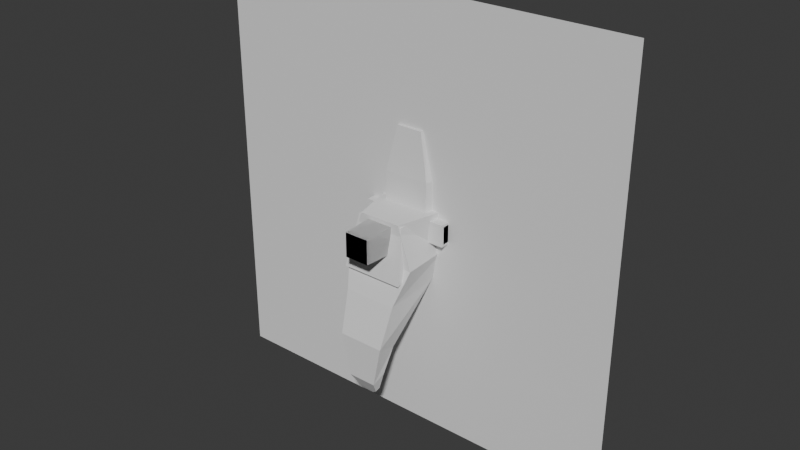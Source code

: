 # Source: objects.blend  (saved by Blender 4.4.32; exported with 4.5.12 LTS)
import bpy
from mathutils import Matrix  # noqa: F401  (used for matrix-valued properties, if any)

bpy.ops.wm.read_factory_settings(use_empty=True)
scene = bpy.context.scene
scene.name = 'Scene'

# ---- collections
col_character = bpy.data.collections.new('Character'); scene.collection.children.link(col_character)
col_floor = bpy.data.collections.new('Floor'); scene.collection.children.link(col_floor)
col_object = bpy.data.collections.new('Object'); scene.collection.children.link(col_object)

# ---- world
world_world = bpy.data.worlds.new('World'); scene.world = world_world
world_world.use_nodes = True; world_world.node_tree.nodes.clear()
_N = world_world.node_tree.nodes; _L = world_world.node_tree.links
n0 = _N.new('ShaderNodeOutputWorld'); n0.name = 'World Output'; n0.location = (300, 300)
n1 = _N.new('ShaderNodeBackground'); n1.name = 'Background'; n1.location = (10, 300)
n1.inputs[0].default_value = (0.05088, 0.05088, 0.05088, 1.0)
_L.new(n1.outputs[0], n0.inputs[0])
n0.is_active_output = True
world_world.color = (0.05088, 0.05088, 0.05088)
world_world.sun_shadow_jitter_overblur = 0.0

# ---- meshes
me_cube_002 = bpy.data.meshes.new('Cube.002')
me_cube_002.from_pydata([(-1.645, -2.105, -1.09), (-0.975, -2.075, 0.78), (-1.439, 0.4726, -1.157), (-1.755, 0.975, 0.78), (1.645, -2.105, -1.09), (0.975, -2.075, 0.78), (1.439, 0.4726, -1.157), (1.755, 0.975, 0.78), (-1.224, -2.73, -2.63), (-1.219, -0.1421, -2.446), (1.224, -2.73, -2.63), (1.219, -0.1421, -2.446), (0.6756, -2.67, -6.155), (0.6536, -3.315, -6.423), (-0.6756, -2.67, -6.155), (-0.6536, -3.315, -6.423), (-1.222, -2.736, -2.643), (-1.217, -0.1487, -2.455), (1.222, -2.736, -2.643), (1.217, -0.1487, -2.455), (-1.058, -3.346, -4.492), (-0.7659, -2.144, -5.011), (1.058, -3.346, -4.492), (0.7659, -2.144, -5.011), (0.472, -2.717, -6.958), (0.472, -2.961, -7.023), (-0.472, -2.717, -6.958), (-0.472, -2.961, -7.023), (0.2019, -2.723, -7.215), (0.2019, -2.828, -7.243), (-0.2019, -2.723, -7.215), (-0.2019, -2.828, -7.243)], [], [(0, 1, 3, 2), (2, 3, 7, 6), (6, 7, 5, 4), (4, 5, 1, 0), (2, 6, 11, 9), (7, 3, 1, 5), (13, 15, 27, 25), (0, 2, 9, 8), (6, 4, 10, 11), (4, 0, 8, 10), (9, 11, 19, 17), (10, 8, 16, 18), (8, 9, 17, 16), (11, 10, 18, 19), (19, 18, 22, 23), (23, 22, 13, 12), (16, 17, 21, 20), (18, 16, 20, 22), (17, 19, 23, 21), (20, 21, 14, 15), (22, 20, 15, 13), (21, 23, 12, 14), (26, 24, 28, 30), (15, 14, 26, 27), (12, 13, 25, 24), (14, 12, 24, 26), (30, 28, 29, 31), (25, 27, 31, 29), (27, 26, 30, 31), (24, 25, 29, 28)])
_uv = me_cube_002.uv_layers.new(name='UVMap')
_uv.uv.foreach_set('vector', [0.375, 0.0, 0.625, 0.0, 0.625, 0.25, 0.375, 0.25, 0.375, 0.25, 0.625, 0.25, 0.625, 0.5, 0.375, 0.5, 0.375, 0.5, 0.625, 0.5, 0.625, 0.75, 0.375, 0.75, 0.375, 0.75, 0.625, 0.75, 0.625, 1.0, 0.375, 1.0, 0.375, 0.25, 0.375, 0.5, 0.375, 0.5, 0.375, 0.25, 0.625, 0.5, 0.875, 0.5, 0.875, 0.75, 0.625, 0.75, 0.375, 0.75, 0.375, 1.0, 0.375, 1.0, 0.375, 0.75, 0.375, 0.0, 0.375, 0.25, 0.375, 0.25, 0.375, 0.0, 0.375, 0.5, 0.375, 0.75, 0.375, 0.75, 0.375, 0.5, 0.375, 0.75, 0.375, 1.0, 0.375, 1.0, 0.375, 0.75, 0.375, 0.25, 0.375, 0.5, 0.375, 0.5, 0.375, 0.25, 0.375, 0.75, 0.375, 1.0, 0.375, 1.0, 0.375, 0.75, 0.375, 0.0, 0.375, 0.25, 0.375, 0.25, 0.375, 0.0, 0.375, 0.5, 0.375, 0.75, 0.375, 0.75, 0.375, 0.5, 0.375, 0.5, 0.375, 0.75, 0.375, 0.75, 0.375, 0.5, 0.375, 0.5, 0.375, 0.75, 0.375, 0.75, 0.375, 0.5, 0.375, 0.0, 0.375, 0.25, 0.375, 0.25, 0.375, 0.0, 0.375, 0.75, 0.375, 1.0, 0.375, 1.0, 0.375, 0.75, 0.375, 0.25, 0.375, 0.5, 0.375, 0.5, 0.375, 0.25, 0.375, 0.0, 0.375, 0.25, 0.375, 0.25, 0.375, 0.0, 0.375, 0.75, 0.375, 1.0, 0.375, 1.0, 0.375, 0.75, 0.375, 0.25, 0.375, 0.5, 0.375, 0.5, 0.375, 0.25, 0.375, 0.25, 0.375, 0.5, 0.375, 0.5, 0.375, 0.25, 0.375, 0.0, 0.375, 0.25, 0.375, 0.25, 0.375, 0.0, 0.375, 0.5, 0.375, 0.75, 0.375, 0.75, 0.375, 0.5, 0.375, 0.25, 0.375, 0.5, 0.375, 0.5, 0.375, 0.25, 0.125, 0.5, 0.375, 0.5, 0.375, 0.75, 0.125, 0.75, 0.375, 0.75, 0.375, 1.0, 0.375, 1.0, 0.375, 0.75, 0.375, 0.0, 0.375, 0.25, 0.375, 0.25, 0.375, 0.0, 0.375, 0.5, 0.375, 0.75, 0.375, 0.75, 0.375, 0.5])
me_cube_002.materials.append(None)
me_cube_002.update()
me_cube_003 = bpy.data.meshes.new('Cube.003')
me_cube_003.from_pydata([(-1.48, -2.568, -1.693), (-1.161, -2.001, 0.6649), (-1.35, 0.5532, -0.7562), (-1.016, 1.3, 0.65), (1.38, -2.568, -1.693), (1.068, -2.001, 0.6649), (1.25, 0.5532, -0.7562), (0.99, 1.3, 0.65)], [], [(0, 1, 3, 2), (2, 3, 7, 6), (6, 7, 5, 4), (4, 5, 1, 0), (2, 6, 4, 0), (7, 3, 1, 5)])
_uv = me_cube_003.uv_layers.new(name='UVMap')
_uv.uv.foreach_set('vector', [0.375, 0.0, 0.625, 0.0, 0.625, 0.25, 0.375, 0.25, 0.375, 0.25, 0.625, 0.25, 0.625, 0.5, 0.375, 0.5, 0.375, 0.5, 0.625, 0.5, 0.625, 0.75, 0.375, 0.75, 0.375, 0.75, 0.625, 0.75, 0.625, 1.0, 0.375, 1.0, 0.125, 0.5, 0.375, 0.5, 0.375, 0.75, 0.125, 0.75, 0.625, 0.5, 0.875, 0.5, 0.875, 0.75, 0.625, 0.75])
me_cube_003.update()
me_cylinder = bpy.data.meshes.new('Cylinder')
me_cylinder.from_pydata([(1.597, 1.943, 0.5014), (0.9974, 1.943, -0.4986), (0.9974, -0.9566, 0.5014), (0.9974, -0.9566, -0.4986), (-1.603, 1.943, 0.5014), (-1.003, 1.943, -0.4986), (-1.003, -0.9566, 0.5014), (-1.003, -0.9566, -0.4986)], [], [(0, 4, 6, 2), (5, 1, 3, 7), (3, 2, 6, 7), (1, 0, 2, 3), (5, 4, 0, 1), (7, 6, 4, 5)])
_uv = me_cylinder.uv_layers.new(name='UVMap')
_uv.uv.foreach_set('vector', [0.375, 0.0, 0.625, 0.0, 0.625, 0.25, 0.375, 0.25, 0.375, 0.25, 0.625, 0.25, 0.625, 0.5, 0.375, 0.5, 0.375, 0.5, 0.625, 0.5, 0.625, 0.75, 0.375, 0.75, 0.375, 0.75, 0.625, 0.75, 0.625, 1.0, 0.375, 1.0, 0.125, 0.5, 0.375, 0.5, 0.375, 0.75, 0.125, 0.75, 0.625, 0.5, 0.875, 0.5, 0.875, 0.75, 0.625, 0.75])
me_cylinder.update()
me_cylinder_001 = bpy.data.meshes.new('Cylinder.001')
me_cylinder_001.from_pydata([(0.6, 0.6, 0.6), (0.6, 0.6, -0.6), (0.6, -1.0, 0.6), (0.6, -1.0, -0.6), (-0.6, 0.6, 0.6), (-0.6, 0.6, -0.6), (-0.6, -1.0, 0.6), (-0.6, -1.0, -0.6)], [], [(0, 4, 6, 2), (5, 1, 3, 7), (3, 2, 6, 7), (1, 0, 2, 3), (5, 4, 0, 1), (7, 6, 4, 5)])
_uv = me_cylinder_001.uv_layers.new(name='UVMap')
_uv.uv.foreach_set('vector', [0.375, 0.0, 0.625, 0.0, 0.625, 0.25, 0.375, 0.25, 0.375, 0.25, 0.625, 0.25, 0.625, 0.5, 0.375, 0.5, 0.375, 0.5, 0.625, 0.5, 0.625, 0.75, 0.375, 0.75, 0.375, 0.75, 0.625, 0.75, 0.625, 1.0, 0.375, 1.0, 0.125, 0.5, 0.375, 0.5, 0.375, 0.75, 0.125, 0.75, 0.625, 0.5, 0.875, 0.5, 0.875, 0.75, 0.625, 0.75])
me_cylinder_001.update()
me_cylinder_002 = bpy.data.meshes.new('Cylinder.002')
me_cylinder_002.from_pydata([(2.0, 0.4, 0.4), (2.0, 0.4, -0.4), (2.0, -0.4, 0.4), (2.0, -0.4, -0.4), (-0.4376, 0.4, 0.4), (-0.4376, 0.4, -0.4), (-0.4376, -0.4, 0.4), (-0.4376, -0.4, -0.4)], [], [(0, 4, 6, 2), (5, 1, 3, 7), (3, 2, 6, 7), (1, 0, 2, 3), (5, 4, 0, 1), (7, 6, 4, 5)])
_uv = me_cylinder_002.uv_layers.new(name='UVMap')
_uv.uv.foreach_set('vector', [0.375, 0.0, 0.625, 0.0, 0.625, 0.25, 0.375, 0.25, 0.375, 0.25, 0.625, 0.25, 0.625, 0.5, 0.375, 0.5, 0.375, 0.5, 0.625, 0.5, 0.625, 0.75, 0.375, 0.75, 0.375, 0.75, 0.625, 0.75, 0.625, 1.0, 0.375, 1.0, 0.125, 0.5, 0.375, 0.5, 0.375, 0.75, 0.125, 0.75, 0.625, 0.5, 0.875, 0.5, 0.875, 0.75, 0.625, 0.75])
me_cylinder_002.update()
me_cylinder_003 = bpy.data.meshes.new('Cylinder.003')
me_cylinder_003.from_pydata([(0.6, 0.6, 0.6), (0.6, 0.6, -0.6), (0.6, -1.0, 0.6), (0.6, -1.0, -0.6), (-0.6, 0.6, 0.6), (-0.6, 0.6, -0.6), (-0.6, -1.0, 0.6), (-0.6, -1.0, -0.6)], [], [(0, 4, 6, 2), (5, 1, 3, 7), (3, 2, 6, 7), (1, 0, 2, 3), (5, 4, 0, 1), (7, 6, 4, 5)])
_uv = me_cylinder_003.uv_layers.new(name='UVMap')
_uv.uv.foreach_set('vector', [0.375, 0.0, 0.625, 0.0, 0.625, 0.25, 0.375, 0.25, 0.375, 0.25, 0.625, 0.25, 0.625, 0.5, 0.375, 0.5, 0.375, 0.5, 0.625, 0.5, 0.625, 0.75, 0.375, 0.75, 0.375, 0.75, 0.625, 0.75, 0.625, 1.0, 0.375, 1.0, 0.125, 0.5, 0.375, 0.5, 0.375, 0.75, 0.125, 0.75, 0.625, 0.5, 0.875, 0.5, 0.875, 0.75, 0.625, 0.75])
me_cylinder_003.update()
me_cylinder_004 = bpy.data.meshes.new('Cylinder.004')
me_cylinder_004.from_pydata([(1.0, 0.2617, 0.7), (1.0, 0.2617, -0.6688), (1.0, -0.2307, 0.7), (1.0, -0.2307, -0.6688), (-0.4376, 0.2617, 0.7), (-0.4376, 0.2617, -0.6688), (-0.4376, -0.2307, 0.7), (-0.4376, -0.2307, -0.6688)], [], [(0, 4, 6, 2), (5, 1, 3, 7), (3, 2, 6, 7), (1, 0, 2, 3), (5, 4, 0, 1), (7, 6, 4, 5)])
_uv = me_cylinder_004.uv_layers.new(name='UVMap')
_uv.uv.foreach_set('vector', [0.375, 0.0, 0.625, 0.0, 0.625, 0.25, 0.375, 0.25, 0.375, 0.25, 0.625, 0.25, 0.625, 0.5, 0.375, 0.5, 0.375, 0.5, 0.625, 0.5, 0.625, 0.75, 0.375, 0.75, 0.375, 0.75, 0.625, 0.75, 0.625, 1.0, 0.375, 1.0, 0.125, 0.5, 0.375, 0.5, 0.375, 0.75, 0.125, 0.75, 0.625, 0.5, 0.875, 0.5, 0.875, 0.75, 0.625, 0.75])
me_cylinder_004.update()
me_cylinder_005 = bpy.data.meshes.new('Cylinder.005')
me_cylinder_005.from_pydata([(0.4168, 0.4, 0.4), (0.4168, 0.4, -0.4), (0.4168, -0.4, 0.4), (0.4168, -0.4, -0.4), (-2.0, 0.4, 0.4), (-2.0, 0.4, -0.4), (-2.0, -0.4, 0.4), (-2.0, -0.4, -0.4)], [], [(0, 4, 6, 2), (5, 1, 3, 7), (3, 2, 6, 7), (1, 0, 2, 3), (5, 4, 0, 1), (7, 6, 4, 5)])
_uv = me_cylinder_005.uv_layers.new(name='UVMap')
_uv.uv.foreach_set('vector', [0.375, 0.0, 0.625, 0.0, 0.625, 0.25, 0.375, 0.25, 0.375, 0.25, 0.625, 0.25, 0.625, 0.5, 0.375, 0.5, 0.375, 0.5, 0.625, 0.5, 0.625, 0.75, 0.375, 0.75, 0.375, 0.75, 0.625, 0.75, 0.625, 1.0, 0.375, 1.0, 0.125, 0.5, 0.375, 0.5, 0.375, 0.75, 0.125, 0.75, 0.625, 0.5, 0.875, 0.5, 0.875, 0.75, 0.625, 0.75])
me_cylinder_005.update()
me_cylinder_006 = bpy.data.meshes.new('Cylinder.006')
me_cylinder_006.from_pydata([(0.3376, 0.2645, 0.7), (0.3376, 0.2645, -0.6688), (0.3376, -0.2208, 0.7), (0.3376, -0.2208, -0.6688), (-1.0, 0.2645, 0.7), (-1.0, 0.2645, -0.6688), (-1.0, -0.2208, 0.7), (-1.0, -0.2208, -0.6688)], [], [(0, 4, 6, 2), (5, 1, 3, 7), (3, 2, 6, 7), (1, 0, 2, 3), (5, 4, 0, 1), (7, 6, 4, 5)])
_uv = me_cylinder_006.uv_layers.new(name='UVMap')
_uv.uv.foreach_set('vector', [0.375, 0.0, 0.625, 0.0, 0.625, 0.25, 0.375, 0.25, 0.375, 0.25, 0.625, 0.25, 0.625, 0.5, 0.375, 0.5, 0.375, 0.5, 0.625, 0.5, 0.625, 0.75, 0.375, 0.75, 0.375, 0.75, 0.625, 0.75, 0.625, 1.0, 0.375, 1.0, 0.125, 0.5, 0.375, 0.5, 0.375, 0.75, 0.125, 0.75, 0.625, 0.5, 0.875, 0.5, 0.875, 0.75, 0.625, 0.75])
me_cylinder_006.update()
me_cylinder_007 = bpy.data.meshes.new('Cylinder.007')
me_cylinder_007.from_pydata([(1.33, 0.7724, -0.7377), (1.064, -0.4673, -0.5264), (-1.33, 0.7724, -0.7377), (-1.064, -0.4673, -0.5264), (0.6128, 0.07414, 4.162), (1.33, 0.8357, 2.115), (0.6128, -0.2114, 4.162), (1.064, -0.4026, 2.074), (-0.6128, 0.07414, 4.162), (-1.33, 0.8357, 2.115), (-0.6128, -0.2114, 4.162), (-1.064, -0.4026, 2.074)], [], [(1, 7, 11, 3), (2, 0, 1, 3), (3, 11, 9, 2), (2, 9, 5, 0), (4, 8, 10, 6), (6, 10, 11, 7), (4, 6, 7, 5), (8, 4, 5, 9), (10, 8, 9, 11), (0, 5, 7, 1)])
_uv = me_cylinder_007.uv_layers.new(name='UVMap')
_uv.uv.foreach_set('vector', [0.375, 0.5, 0.5576, 0.5, 0.5576, 0.75, 0.375, 0.75, 0.375, 0.25, 0.625, 0.25, 0.625, 0.5, 0.375, 0.5, 0.625, 0.5, 0.8076, 0.5, 0.8076, 0.75, 0.625, 0.75, 0.125, 0.5, 0.3076, 0.5, 0.3076, 0.75, 0.125, 0.75, 0.4424, 0.06741, 0.5576, 0.06741, 0.5576, 0.1826, 0.4424, 0.1826, 0.4424, 0.1826, 0.5576, 0.1826, 0.625, 0.25, 0.375, 0.25, 0.4424, 0.06741, 0.4424, 0.1826, 0.375, 0.25, 0.375, 0.0, 0.5576, 0.06741, 0.4424, 0.06741, 0.375, 0.0, 0.625, 0.0, 0.5576, 0.1826, 0.5576, 0.06741, 0.625, 0.0, 0.625, 0.25, 0.375, 0.75, 0.5576, 0.75, 0.5576, 1.0, 0.375, 1.0])
me_cylinder_007.update()
me_cylinder_008 = bpy.data.meshes.new('Cylinder.008')
me_cylinder_008.from_pydata([(0.3, 0.3, 0.3), (0.3, 0.3, -0.3), (0.3, -0.3, 0.3), (0.3, -0.3, -0.3), (-0.3, 0.3, 0.3), (-0.3, 0.3, -0.3), (-0.3, -0.3, 0.3), (-0.3, -0.3, -0.3)], [], [(0, 4, 6, 2), (5, 1, 3, 7), (3, 2, 6, 7), (1, 0, 2, 3), (5, 4, 0, 1), (7, 6, 4, 5)])
_uv = me_cylinder_008.uv_layers.new(name='UVMap')
_uv.uv.foreach_set('vector', [0.375, 0.0, 0.625, 0.0, 0.625, 0.25, 0.375, 0.25, 0.375, 0.25, 0.625, 0.25, 0.625, 0.5, 0.375, 0.5, 0.375, 0.5, 0.625, 0.5, 0.625, 0.75, 0.375, 0.75, 0.375, 0.75, 0.625, 0.75, 0.625, 1.0, 0.375, 1.0, 0.125, 0.5, 0.375, 0.5, 0.375, 0.75, 0.125, 0.75, 0.625, 0.5, 0.875, 0.5, 0.875, 0.75, 0.625, 0.75])
me_cylinder_008.update()
me_cylinder_009 = bpy.data.meshes.new('Cylinder.009')
me_cylinder_009.from_pydata([(0.5, 0.5, 0.5), (0.5, 0.5, -0.5), (0.35, -3.0, 0.35), (0.35, -3.0, -0.35), (-0.5, 0.5, 0.5), (-0.5, 0.5, -0.5), (-0.35, -3.0, 0.35), (-0.35, -3.0, -0.35)], [], [(0, 4, 6, 2), (5, 1, 3, 7), (3, 2, 6, 7), (1, 0, 2, 3), (5, 4, 0, 1), (7, 6, 4, 5)])
_uv = me_cylinder_009.uv_layers.new(name='UVMap')
_uv.uv.foreach_set('vector', [0.375, 0.0, 0.625, 0.0, 0.625, 0.25, 0.375, 0.25, 0.375, 0.25, 0.625, 0.25, 0.625, 0.5, 0.375, 0.5, 0.375, 0.5, 0.625, 0.5, 0.625, 0.75, 0.375, 0.75, 0.375, 0.75, 0.625, 0.75, 0.625, 1.0, 0.375, 1.0, 0.125, 0.5, 0.375, 0.5, 0.375, 0.75, 0.125, 0.75, 0.625, 0.5, 0.875, 0.5, 0.875, 0.75, 0.625, 0.75])
me_cylinder_009.update()
me_cylinder_010 = bpy.data.meshes.new('Cylinder.010')
me_cylinder_010.from_pydata([(0.5, 0.5, 0.5), (0.5, 0.5, -0.5), (0.35, -3.0, 0.35), (0.35, -3.0, -0.35), (-0.5, 0.5, 0.5), (-0.5, 0.5, -0.5), (-0.35, -3.0, 0.35), (-0.35, -3.0, -0.35)], [], [(0, 4, 6, 2), (5, 1, 3, 7), (3, 2, 6, 7), (1, 0, 2, 3), (5, 4, 0, 1), (7, 6, 4, 5)])
_uv = me_cylinder_010.uv_layers.new(name='UVMap')
_uv.uv.foreach_set('vector', [0.375, 0.0, 0.625, 0.0, 0.625, 0.25, 0.375, 0.25, 0.375, 0.25, 0.625, 0.25, 0.625, 0.5, 0.375, 0.5, 0.375, 0.5, 0.625, 0.5, 0.625, 0.75, 0.375, 0.75, 0.375, 0.75, 0.625, 0.75, 0.625, 1.0, 0.375, 1.0, 0.125, 0.5, 0.375, 0.5, 0.375, 0.75, 0.125, 0.75, 0.625, 0.5, 0.875, 0.5, 0.875, 0.75, 0.625, 0.75])
me_cylinder_010.update()
me_cylinder_011 = bpy.data.meshes.new('Cylinder.011')
me_cylinder_011.from_pydata([(-1.006, -0.4, -0.5788), (-1.0, -0.4, 0.6), (-1.006, 0.7, -0.5788), (-1.0, 0.7, 0.6), (1.0, -0.4, -0.6), (1.0, -0.4, 0.6), (0.6, 0.4, -0.6), (0.6, 0.4, 0.6), (-0.9813, -0.4, -0.8129), (-0.9813, 0.7, -0.8129), (1.046, -0.4, -1.079), (0.6449, 0.4, -1.041), (-1.013, -0.4, -1.179), (-1.013, 0.7, -1.179), (0.8819, -0.4, -1.818), (0.5029, 0.4, -1.69), (2.245, 0.3519, -1.464), (2.148, 1.014, -1.436), (2.128, 0.3906, -2.017), (2.047, 1.048, -1.922), (3.218, 0.638, -1.757), (3.157, 1.052, -1.74), (3.145, 0.6622, -2.103), (3.094, 1.073, -2.043)], [], [(0, 1, 3, 2), (2, 3, 7, 6), (6, 7, 5, 4), (4, 5, 1, 0), (4, 0, 8, 10), (7, 3, 1, 5), (10, 8, 12, 14), (2, 6, 11, 9), (0, 2, 9, 8), (6, 4, 10, 11), (13, 15, 14, 12), (9, 11, 15, 13), (11, 10, 16, 17), (8, 9, 13, 12), (19, 17, 21, 23), (10, 14, 18, 16), (15, 11, 17, 19), (14, 15, 19, 18), (21, 20, 22, 23), (18, 19, 23, 22), (16, 18, 22, 20), (17, 16, 20, 21)])
_uv = me_cylinder_011.uv_layers.new(name='UVMap')
_uv.uv.foreach_set('vector', [0.375, 0.0, 0.625, 0.0, 0.625, 0.25, 0.375, 0.25, 0.375, 0.25, 0.625, 0.25, 0.625, 0.5, 0.375, 0.5, 0.375, 0.5, 0.625, 0.5, 0.625, 0.75, 0.375, 0.75, 0.375, 0.75, 0.625, 0.75, 0.625, 1.0, 0.375, 1.0, 0.375, 0.75, 0.375, 1.0, 0.375, 1.0, 0.375, 0.75, 0.625, 0.5, 0.875, 0.5, 0.875, 0.75, 0.625, 0.75, 0.375, 0.75, 0.375, 1.0, 0.375, 1.0, 0.375, 0.75, 0.375, 0.25, 0.375, 0.5, 0.375, 0.5, 0.375, 0.25, 0.375, 0.0, 0.375, 0.25, 0.375, 0.25, 0.375, 0.0, 0.375, 0.5, 0.375, 0.75, 0.375, 0.75, 0.375, 0.5, 0.125, 0.5, 0.375, 0.5, 0.375, 0.75, 0.125, 0.75, 0.375, 0.25, 0.375, 0.5, 0.375, 0.5, 0.375, 0.25, 0.375, 0.5, 0.375, 0.75, 0.375, 0.75, 0.375, 0.5, 0.375, 0.0, 0.375, 0.25, 0.375, 0.25, 0.375, 0.0, 0.375, 0.5, 0.375, 0.5, 0.375, 0.5, 0.375, 0.5, 0.375, 0.75, 0.375, 0.75, 0.375, 0.75, 0.375, 0.75, 0.375, 0.5, 0.375, 0.5, 0.375, 0.5, 0.375, 0.5, 0.375, 0.75, 0.375, 0.5, 0.375, 0.5, 0.375, 0.75, 0.375, 0.5, 0.375, 0.75, 0.375, 0.75, 0.375, 0.5, 0.375, 0.75, 0.375, 0.5, 0.375, 0.5, 0.375, 0.75, 0.375, 0.75, 0.375, 0.75, 0.375, 0.75, 0.375, 0.75, 0.375, 0.5, 0.375, 0.75, 0.375, 0.75, 0.375, 0.5])
me_cylinder_011.update()
me_cylinder_013 = bpy.data.meshes.new('Cylinder.013')
me_cylinder_013.from_pydata([(0.7, 0.7, 0.7), (0.7, 0.7, -0.7), (0.56, -3.5, 0.56), (0.56, -3.5, -0.56), (-0.7, 0.7, 0.7), (-0.7, 0.7, -0.7), (-0.56, -3.5, 0.56), (-0.56, -3.5, -0.56)], [], [(0, 4, 6, 2), (5, 1, 3, 7), (3, 2, 6, 7), (1, 0, 2, 3), (5, 4, 0, 1), (7, 6, 4, 5)])
_uv = me_cylinder_013.uv_layers.new(name='UVMap')
_uv.uv.foreach_set('vector', [0.375, 0.0, 0.625, 0.0, 0.625, 0.25, 0.375, 0.25, 0.375, 0.25, 0.625, 0.25, 0.625, 0.5, 0.375, 0.5, 0.375, 0.5, 0.625, 0.5, 0.625, 0.75, 0.375, 0.75, 0.375, 0.75, 0.625, 0.75, 0.625, 1.0, 0.375, 1.0, 0.125, 0.5, 0.375, 0.5, 0.375, 0.75, 0.125, 0.75, 0.625, 0.5, 0.875, 0.5, 0.875, 0.75, 0.625, 0.75])
me_cylinder_013.update()
me_cylinder_014 = bpy.data.meshes.new('Cylinder.014')
me_cylinder_014.from_pydata([(0.7, 0.7, 0.7), (0.7, 0.7, -0.7), (0.56, -3.5, 0.56), (0.56, -3.5, -0.56), (-0.7, 0.7, 0.7), (-0.7, 0.7, -0.7), (-0.56, -3.5, 0.56), (-0.56, -3.5, -0.56)], [], [(0, 4, 6, 2), (5, 1, 3, 7), (3, 2, 6, 7), (1, 0, 2, 3), (5, 4, 0, 1), (7, 6, 4, 5)])
_uv = me_cylinder_014.uv_layers.new(name='UVMap')
_uv.uv.foreach_set('vector', [0.375, 0.0, 0.625, 0.0, 0.625, 0.25, 0.375, 0.25, 0.375, 0.25, 0.625, 0.25, 0.625, 0.5, 0.375, 0.5, 0.375, 0.5, 0.625, 0.5, 0.625, 0.75, 0.375, 0.75, 0.375, 0.75, 0.625, 0.75, 0.625, 1.0, 0.375, 1.0, 0.125, 0.5, 0.375, 0.5, 0.375, 0.75, 0.125, 0.75, 0.625, 0.5, 0.875, 0.5, 0.875, 0.75, 0.625, 0.75])
me_cylinder_014.update()
me_cylinder_015 = bpy.data.meshes.new('Cylinder.015')
me_cylinder_015.from_pydata([(0.5, 0.3208, 1.5), (0.5, 1.021, -1.5), (0.5, -0.3, 1.5), (0.5, -0.07437, -1.5), (-0.5, 0.3208, 1.5), (-0.5, 1.021, -1.5), (-0.5, -0.3, 1.5), (-0.5, -0.07437, -1.5)], [], [(0, 4, 6, 2), (5, 1, 3, 7), (3, 2, 6, 7), (1, 0, 2, 3), (5, 4, 0, 1), (7, 6, 4, 5)])
_uv = me_cylinder_015.uv_layers.new(name='UVMap')
_uv.uv.foreach_set('vector', [0.375, 0.0, 0.625, 0.0, 0.625, 0.25, 0.375, 0.25, 0.375, 0.25, 0.625, 0.25, 0.625, 0.5, 0.375, 0.5, 0.375, 0.5, 0.625, 0.5, 0.625, 0.75, 0.375, 0.75, 0.375, 0.75, 0.625, 0.75, 0.625, 1.0, 0.375, 1.0, 0.125, 0.5, 0.375, 0.5, 0.375, 0.75, 0.125, 0.75, 0.625, 0.5, 0.875, 0.5, 0.875, 0.75, 0.625, 0.75])
me_cylinder_015.update()
me_cylinder_016 = bpy.data.meshes.new('Cylinder.016')
me_cylinder_016.from_pydata([(0.5, 0.3208, 1.5), (0.5, 1.021, -1.5), (0.5, -0.3, 1.5), (0.5, -0.07437, -1.5), (-0.5, 0.3208, 1.5), (-0.5, 1.021, -1.5), (-0.5, -0.3, 1.5), (-0.5, -0.07437, -1.5)], [], [(0, 4, 6, 2), (5, 1, 3, 7), (3, 2, 6, 7), (1, 0, 2, 3), (5, 4, 0, 1), (7, 6, 4, 5)])
_uv = me_cylinder_016.uv_layers.new(name='UVMap')
_uv.uv.foreach_set('vector', [0.375, 0.0, 0.625, 0.0, 0.625, 0.25, 0.375, 0.25, 0.375, 0.25, 0.625, 0.25, 0.625, 0.5, 0.375, 0.5, 0.375, 0.5, 0.625, 0.5, 0.625, 0.75, 0.375, 0.75, 0.375, 0.75, 0.625, 0.75, 0.625, 1.0, 0.375, 1.0, 0.125, 0.5, 0.375, 0.5, 0.375, 0.75, 0.125, 0.75, 0.625, 0.5, 0.875, 0.5, 0.875, 0.75, 0.625, 0.75])
me_cylinder_016.update()
me_cylinder_017 = bpy.data.meshes.new('Cylinder.017')
me_cylinder_017.from_pydata([(2.0, 0.5, 0.5), (2.0, 0.5, -0.5), (2.0, -0.5, 0.5), (2.0, -0.5, -0.5), (-1.0, 0.5, 0.5), (-1.0, 0.5, -0.5), (-1.0, -0.5, 0.5), (-1.0, -0.5, -0.5)], [], [(0, 4, 6, 2), (5, 1, 3, 7), (3, 2, 6, 7), (1, 0, 2, 3), (5, 4, 0, 1), (7, 6, 4, 5)])
_uv = me_cylinder_017.uv_layers.new(name='UVMap')
_uv.uv.foreach_set('vector', [0.375, 0.0, 0.625, 0.0, 0.625, 0.25, 0.375, 0.25, 0.375, 0.25, 0.625, 0.25, 0.625, 0.5, 0.375, 0.5, 0.375, 0.5, 0.625, 0.5, 0.625, 0.75, 0.375, 0.75, 0.375, 0.75, 0.625, 0.75, 0.625, 1.0, 0.375, 1.0, 0.125, 0.5, 0.375, 0.5, 0.375, 0.75, 0.125, 0.75, 0.625, 0.5, 0.875, 0.5, 0.875, 0.75, 0.625, 0.75])
me_cylinder_017.update()
me_cylinder_018 = bpy.data.meshes.new('Cylinder.018')
me_cylinder_018.from_pydata([(1.0, 0.5, 0.5), (1.0, 0.5, -0.5), (1.0, -0.5, 0.5), (1.0, -0.5, -0.5), (-2.0, 0.5, 0.5), (-2.0, 0.5, -0.5), (-2.0, -0.5, 0.5), (-2.0, -0.5, -0.5)], [], [(0, 4, 6, 2), (5, 1, 3, 7), (3, 2, 6, 7), (1, 0, 2, 3), (5, 4, 0, 1), (7, 6, 4, 5)])
_uv = me_cylinder_018.uv_layers.new(name='UVMap')
_uv.uv.foreach_set('vector', [0.375, 0.0, 0.625, 0.0, 0.625, 0.25, 0.375, 0.25, 0.375, 0.25, 0.625, 0.25, 0.625, 0.5, 0.375, 0.5, 0.375, 0.5, 0.625, 0.5, 0.625, 0.75, 0.375, 0.75, 0.375, 0.75, 0.625, 0.75, 0.625, 1.0, 0.375, 1.0, 0.125, 0.5, 0.375, 0.5, 0.375, 0.75, 0.125, 0.75, 0.625, 0.5, 0.875, 0.5, 0.875, 0.75, 0.625, 0.75])
me_cylinder_018.update()
me_cylinder_022 = bpy.data.meshes.new('Cylinder.022')
me_cylinder_022.from_pydata([(1.027, -0.4, -0.5788), (1.021, -0.4, 0.6), (1.027, 0.7, -0.5788), (1.021, 0.7, 0.6), (-0.9785, -0.4, -0.6), (-0.9785, -0.4, 0.6), (-0.5785, 0.4, -0.6), (-0.5785, 0.4, 0.6), (1.003, -0.4, -0.8129), (1.003, 0.7, -0.8129), (-1.025, -0.4, -1.079), (-0.6234, 0.4, -1.041), (1.035, -0.4, -1.179), (1.035, 0.7, -1.179), (-0.8604, -0.4, -1.818), (-0.4814, 0.4, -1.69), (-2.223, 0.3519, -1.464), (-2.127, 1.014, -1.436), (-2.107, 0.3906, -2.017), (-2.026, 1.048, -1.922), (-3.196, 0.638, -1.757), (-3.136, 1.052, -1.74), (-3.123, 0.6622, -2.103), (-3.073, 1.073, -2.043)], [], [(0, 1, 3, 2), (2, 3, 7, 6), (6, 7, 5, 4), (4, 5, 1, 0), (4, 0, 8, 10), (7, 3, 1, 5), (10, 8, 12, 14), (2, 6, 11, 9), (0, 2, 9, 8), (6, 4, 10, 11), (13, 15, 14, 12), (9, 11, 15, 13), (11, 10, 16, 17), (8, 9, 13, 12), (19, 17, 21, 23), (10, 14, 18, 16), (15, 11, 17, 19), (14, 15, 19, 18), (21, 20, 22, 23), (18, 19, 23, 22), (16, 18, 22, 20), (17, 16, 20, 21)])
_uv = me_cylinder_022.uv_layers.new(name='UVMap')
_uv.uv.foreach_set('vector', [0.375, 0.0, 0.625, 0.0, 0.625, 0.25, 0.375, 0.25, 0.375, 0.25, 0.625, 0.25, 0.625, 0.5, 0.375, 0.5, 0.375, 0.5, 0.625, 0.5, 0.625, 0.75, 0.375, 0.75, 0.375, 0.75, 0.625, 0.75, 0.625, 1.0, 0.375, 1.0, 0.375, 0.75, 0.375, 1.0, 0.375, 1.0, 0.375, 0.75, 0.625, 0.5, 0.875, 0.5, 0.875, 0.75, 0.625, 0.75, 0.375, 0.75, 0.375, 1.0, 0.375, 1.0, 0.375, 0.75, 0.375, 0.25, 0.375, 0.5, 0.375, 0.5, 0.375, 0.25, 0.375, 0.0, 0.375, 0.25, 0.375, 0.25, 0.375, 0.0, 0.375, 0.5, 0.375, 0.75, 0.375, 0.75, 0.375, 0.5, 0.125, 0.5, 0.375, 0.5, 0.375, 0.75, 0.125, 0.75, 0.375, 0.25, 0.375, 0.5, 0.375, 0.5, 0.375, 0.25, 0.375, 0.5, 0.375, 0.75, 0.375, 0.75, 0.375, 0.5, 0.375, 0.0, 0.375, 0.25, 0.375, 0.25, 0.375, 0.0, 0.375, 0.5, 0.375, 0.5, 0.375, 0.5, 0.375, 0.5, 0.375, 0.75, 0.375, 0.75, 0.375, 0.75, 0.375, 0.75, 0.375, 0.5, 0.375, 0.5, 0.375, 0.5, 0.375, 0.5, 0.375, 0.75, 0.375, 0.5, 0.375, 0.5, 0.375, 0.75, 0.375, 0.5, 0.375, 0.75, 0.375, 0.75, 0.375, 0.5, 0.375, 0.75, 0.375, 0.5, 0.375, 0.5, 0.375, 0.75, 0.375, 0.75, 0.375, 0.75, 0.375, 0.75, 0.375, 0.75, 0.375, 0.5, 0.375, 0.75, 0.375, 0.75, 0.375, 0.5])
me_cylinder_022.update()
me_cube = bpy.data.meshes.new('Cube')
me_cube.from_pydata([(0.0899, 1.0, -0.0899), (-0.0899, 1.0, -0.0899), (0.0899, 0.9999, 0.0899), (-0.0899, 0.9999, 0.0899)], [], [(3, 2, 0, 1)])
_uv = me_cube.uv_layers.new(name='UVMap')
_uv.uv.foreach_set('vector', [0.0, 0.0, 1.0, 0.0, 1.0, 1.0, 0.0, 1.0])
me_cube.auto_texspace = False
me_cube.update()
me_cylinder_019 = bpy.data.meshes.new('Cylinder.019')
me_cylinder_019.from_pydata([(6.054e-09, 0.5, 0.01078), (0.9308, 0.1427, 4.402), (0.09755, 0.4904, 0.01078), (0.9575, 0.14, 4.394), (0.1913, 0.4619, 0.01078), (0.9831, 0.1318, 4.386), (0.2778, 0.4157, 0.01078), (1.007, 0.1187, 4.379), (0.3536, 0.3536, 0.01078), (1.027, 0.1009, 4.373), (0.4157, 0.2778, 0.01078), (1.044, 0.07928, 4.368), (0.4619, 0.1913, 0.01078), (1.057, 0.05461, 4.364), (0.4904, 0.09755, 0.01078), (1.065, 0.02784, 4.361), (0.5, 1.202e-08, 0.01078), (1.067, 2.781e-07, 4.361), (0.4904, -0.09755, 0.01078), (1.065, -0.02784, 4.361), (0.4619, -0.1913, 0.01078), (1.057, -0.05461, 4.364), (0.4157, -0.2778, 0.01078), (1.044, -0.07928, 4.368), (0.3536, -0.3536, 0.01078), (1.027, -0.1009, 4.373), (0.2778, -0.4157, 0.01078), (1.007, -0.1187, 4.379), (0.1913, -0.4619, 0.01078), (0.9831, -0.1318, 4.386), (0.09755, -0.4904, 0.01078), (0.9575, -0.14, 4.394), (6.054e-09, -0.5, 0.01078), (0.9308, -0.1427, 4.402), (-0.09755, -0.4904, 0.01078), (0.9042, -0.14, 4.41), (-0.1913, -0.4619, 0.01078), (0.8786, -0.1318, 4.418), (-0.2778, -0.4157, 0.01078), (0.855, -0.1187, 4.425), (-0.3536, -0.3536, 0.01078), (0.8343, -0.1009, 4.432), (-0.4157, -0.2778, 0.01078), (0.8173, -0.07928, 4.437), (-0.4619, -0.1913, 0.01078), (0.8047, -0.05461, 4.441), (-0.4904, -0.09755, 0.01078), (0.797, -0.02784, 4.443), (-0.5, 1.202e-08, 0.01078), (0.7943, 2.844e-07, 4.444), (-0.4904, 0.09755, 0.01078), (0.797, 0.02784, 4.443), (-0.4619, 0.1913, 0.01078), (0.8047, 0.05461, 4.441), (-0.4157, 0.2778, 0.01078), (0.8173, 0.07928, 4.437), (-0.3536, 0.3536, 0.01078), (0.8343, 0.1009, 4.432), (-0.2778, 0.4157, 0.01078), (0.855, 0.1187, 4.425), (-0.1913, 0.4619, 0.01078), (0.8786, 0.1318, 4.418), (-0.09755, 0.4904, 0.01078), (0.9042, 0.14, 4.41), (0.8065, 0.469, 4.429), (1.251, 0.4146, 4.429), (0.8062, 0.4664, 4.528), (1.251, 0.412, 4.528), (0.8784, 1.119, 4.403), (1.337, 1.063, 4.403), (0.8788, 1.122, 4.505), (1.338, 1.066, 4.505), (0.8276, 0.05464, 4.445), (1.116, 0.01934, 4.445), (0.8277, 0.05566, 4.495), (1.116, 0.02036, 4.495), (0.968, 1.581, 4.35), (1.341, 1.539, 4.349), (0.9688, 1.587, 4.413), (1.342, 1.546, 4.413), (1.116, 2.02, 4.266), (1.304, 1.997, 4.266), (1.116, 2.017, 4.301), (1.304, 1.994, 4.3), (1.189, 2.18, 4.212), (1.265, 2.171, 4.212), (1.188, 2.172, 4.231), (1.264, 2.162, 4.231), (0.4258, 0.4092, 2.962), (0.5045, 0.4013, 2.949), (0.5801, 0.3781, 2.936), (0.6498, 0.3402, 2.924), (0.7109, 0.2893, 2.913), (0.761, 0.2273, 2.904), (0.7983, 0.1566, 2.898), (0.8212, 0.07983, 2.894), (0.829, 1.919e-07, 2.892), (0.8212, -0.07983, 2.894), (0.7983, -0.1566, 2.898), (0.761, -0.2273, 2.904), (0.7109, -0.2893, 2.913), (0.6498, -0.3402, 2.924), (0.5801, -0.3781, 2.936), (0.5045, -0.4013, 2.949), (0.4258, -0.4092, 2.962), (0.3472, -0.4013, 2.976), (0.2715, -0.3781, 2.989), (0.2018, -0.3402, 3.001), (0.1408, -0.2893, 3.012), (0.09061, -0.2273, 3.021), (0.05336, -0.1566, 3.027), (0.03042, -0.07983, 3.031), (0.02267, 2.025e-07, 3.032), (0.03042, 0.07983, 3.031), (0.05336, 0.1566, 3.027), (0.09061, 0.2273, 3.021), (0.1408, 0.2893, 3.012), (0.2018, 0.3402, 3.001), (0.2715, 0.3781, 2.989), (0.3472, 0.4013, 2.976), (0.6662, 0.3247, 3.693), (0.7272, 0.3185, 3.676), (0.7859, 0.3, 3.66), (0.8399, 0.27, 3.645), (0.8873, 0.2296, 3.632), (0.9262, 0.1804, 3.621), (0.9551, 0.1243, 3.613), (0.9729, 0.06335, 3.608), (0.9789, 2.319e-07, 3.606), (0.9729, -0.06334, 3.608), (0.9551, -0.1243, 3.613), (0.9262, -0.1804, 3.621), (0.8873, -0.2296, 3.632), (0.8399, -0.27, 3.645), (0.7859, -0.3, 3.66), (0.7272, -0.3185, 3.676), (0.6662, -0.3247, 3.693), (0.6052, -0.3185, 3.711), (0.5466, -0.3, 3.727), (0.4925, -0.27, 3.742), (0.4451, -0.2296, 3.755), (0.4062, -0.1804, 3.766), (0.3774, -0.1243, 3.774), (0.3596, -0.06334, 3.779), (0.3535, 2.451e-07, 3.781), (0.3596, 0.06335, 3.779), (0.3774, 0.1243, 3.774), (0.4062, 0.1804, 3.766), (0.4451, 0.2296, 3.755), (0.4925, 0.27, 3.742), (0.5466, 0.3, 3.727), (0.6052, 0.3185, 3.711), (0.2377, 0.4388, 1.458), (0.3214, 0.4133, 1.452), (0.3985, 0.372, 1.447), (0.4661, 0.3163, 1.442), (0.5216, 0.2485, 1.438), (0.5628, 0.1712, 1.435), (0.5882, 0.08727, 1.433), (0.5968, 9.891e-08, 1.432), (0.5882, -0.08727, 1.433), (0.5628, -0.1712, 1.435), (0.5216, -0.2485, 1.438), (0.4661, -0.3163, 1.442), (0.3985, -0.372, 1.447), (0.3214, -0.4133, 1.452), (0.2377, -0.4388, 1.458), (0.1506, -0.4474, 1.465), (0.06358, -0.4388, 1.471), (-0.02012, -0.4133, 1.477), (-0.09726, -0.372, 1.483), (-0.1649, -0.3163, 1.488), (-0.2204, -0.2485, 1.492), (-0.2616, -0.1712, 1.495), (-0.287, -0.08727, 1.497), (-0.2955, 1.038e-07, 1.497), (-0.287, 0.08727, 1.497), (-0.2616, 0.1712, 1.495), (-0.2204, 0.2485, 1.492), (-0.1649, 0.3163, 1.488), (-0.09726, 0.372, 1.483), (-0.02012, 0.4133, 1.477), (0.06358, 0.4388, 1.471), (0.1506, 0.4474, 1.465), (0.1513, 0.4816, 0.6953), (0.2434, 0.4537, 0.6919), (0.3282, 0.4083, 0.6888), (0.4026, 0.3472, 0.6861), (0.4636, 0.2728, 0.6838), (0.509, 0.1879, 0.6821), (0.5369, 0.0958, 0.6811), (0.5463, 5.264e-08, 0.6808), (0.5369, -0.0958, 0.6811), (0.509, -0.1879, 0.6821), (0.4636, -0.2728, 0.6838), (0.4026, -0.3472, 0.6861), (0.3282, -0.4083, 0.6888), (0.2434, -0.4537, 0.6919), (0.1513, -0.4816, 0.6953), (0.05558, -0.4911, 0.6988), (-0.04016, -0.4816, 0.7023), (-0.1322, -0.4537, 0.7057), (-0.2171, -0.4083, 0.7088), (-0.2914, -0.3472, 0.7115), (-0.3525, -0.2728, 0.7138), (-0.3978, -0.1879, 0.7154), (-0.4257, -0.0958, 0.7165), (-0.4352, 5.536e-08, 0.7168), (-0.4257, 0.0958, 0.7165), (-0.3978, 0.1879, 0.7154), (-0.3525, 0.2728, 0.7138), (-0.2914, 0.3472, 0.7115), (-0.2171, 0.4083, 0.7088), (-0.1322, 0.4537, 0.7057), (-0.04016, 0.4816, 0.7023), (0.05558, 0.4911, 0.6988), (0.2831, 0.4218, 2.4), (0.3648, 0.4137, 2.39), (0.4433, 0.3897, 2.38), (0.5157, 0.3507, 2.372), (0.5792, 0.2983, 2.364), (0.6312, 0.2344, 2.358), (0.6699, 0.1614, 2.353), (0.6938, 0.08229, 2.35), (0.7018, 1.591e-07, 2.349), (0.6938, -0.08229, 2.35), (0.6699, -0.1614, 2.353), (0.6312, -0.2344, 2.358), (0.5792, -0.2983, 2.364), (0.5157, -0.3507, 2.372), (0.4433, -0.3897, 2.38), (0.3648, -0.4137, 2.39), (0.2831, -0.4218, 2.4), (0.2014, -0.4137, 2.41), (0.1228, -0.3897, 2.419), (0.05044, -0.3507, 2.428), (-0.01301, -0.2983, 2.436), (-0.06509, -0.2344, 2.442), (-0.1038, -0.1614, 2.447), (-0.1276, -0.08229, 2.45), (-0.1357, 1.668e-07, 2.451), (-0.1276, 0.08229, 2.45), (-0.1038, 0.1614, 2.447), (-0.06509, 0.2344, 2.442), (-0.01301, 0.2983, 2.436), (0.05044, 0.3507, 2.428), (0.1228, 0.3897, 2.419), (0.2014, 0.4137, 2.41), (0.5884, 0.368, 3.304), (0.6567, 0.3467, 3.287), (0.7197, 0.312, 3.271), (0.7749, 0.2653, 3.258), (0.8202, 0.2085, 3.246), (0.8539, 0.1436, 3.238), (0.8746, 0.07321, 3.233), (0.8816, 2.09e-07, 3.231), (0.8746, -0.07321, 3.233), (0.8539, -0.1436, 3.238), (0.8202, -0.2085, 3.246), (0.7749, -0.2653, 3.258), (0.7197, -0.312, 3.271), (0.6567, -0.3467, 3.287), (0.5884, -0.368, 3.304), (0.5174, -0.3753, 3.322), (0.4463, -0.368, 3.339), (0.378, -0.3467, 3.356), (0.315, -0.312, 3.372), (0.2598, -0.2653, 3.385), (0.2145, -0.2085, 3.397), (0.1809, -0.1436, 3.405), (0.1602, -0.07321, 3.41), (0.1532, 2.227e-07, 3.412), (0.1602, 0.07321, 3.41), (0.1809, 0.1436, 3.405), (0.2145, 0.2085, 3.397), (0.2598, 0.2653, 3.385), (0.315, 0.312, 3.372), (0.378, 0.3467, 3.356), (0.4463, 0.368, 3.339), (0.5174, 0.3753, 3.322), (0.8195, 0.3051, 4.038), (0.8764, 0.2993, 4.02), (0.9312, 0.2819, 4.003), (0.9816, 0.2537, 3.988), (1.026, 0.2158, 3.975), (1.062, 0.1695, 3.963), (1.089, 0.1168, 3.955), (1.106, 0.05953, 3.95), (1.111, 2.518e-07, 3.948), (1.106, -0.05953, 3.95), (1.089, -0.1168, 3.955), (1.062, -0.1695, 3.963), (1.026, -0.2158, 3.975), (0.9816, -0.2537, 3.988), (0.9312, -0.2819, 4.003), (0.8764, -0.2993, 4.02), (0.8195, -0.3051, 4.038), (0.7626, -0.2993, 4.055), (0.7078, -0.2819, 4.072), (0.6574, -0.2537, 4.087), (0.6131, -0.2158, 4.101), (0.5768, -0.1695, 4.112), (0.5499, -0.1168, 4.12), (0.5333, -0.05953, 4.125), (0.5276, 2.652e-07, 4.127), (0.5333, 0.05953, 4.125), (0.5499, 0.1168, 4.12), (0.5768, 0.1695, 4.112), (0.6131, 0.2158, 4.101), (0.6574, 0.2537, 4.087), (0.7078, 0.2819, 4.072), (0.7626, 0.2993, 4.055), (1.532, 0.6192, 3.882), (1.532, 0.01649, 3.882), (1.556, 0.6192, 4.014), (1.556, 0.01649, 4.014), (2.387, 0.6295, 3.67), (2.388, 0.007392, 3.67), (2.419, 0.6295, 3.804), (2.42, 0.007392, 3.803), (0.9979, 0.5232, 4.014), (0.9979, 0.1324, 4.014), (1.013, 0.5232, 4.081), (1.013, 0.1324, 4.081), (2.992, 0.5854, 3.472), (2.996, 0.08039, 3.47), (3.018, 0.5854, 3.554), (3.022, 0.08039, 3.552), (3.567, 0.4592, 3.238), (3.568, 0.2045, 3.238), (3.572, 0.4592, 3.284), (3.573, 0.2045, 3.284), (3.774, 0.3884, 3.121), (3.774, 0.2848, 3.121), (3.768, 0.3884, 3.149), (3.768, 0.2848, 3.149), (1.527, -0.1726, 4.065), (1.159, -0.5872, 4.065), (1.524, -0.1705, 4.188), (1.156, -0.585, 4.188), (2.138, -0.7028, 4.034), (1.759, -1.131, 4.034), (2.141, -0.7052, 4.16), (1.762, -1.134, 4.16), (1.09, 0.09716, 4.085), (0.851, -0.1716, 4.085), (1.091, 0.09632, 4.148), (0.852, -0.1724, 4.148), (2.546, -1.119, 3.968), (2.241, -1.469, 3.967), (2.552, -1.124, 4.047), (2.247, -1.475, 4.046), (2.889, -1.578, 3.865), (2.734, -1.754, 3.864), (2.886, -1.576, 3.907), (2.731, -1.751, 3.907), (3.001, -1.765, 3.797), (2.938, -1.836, 3.797), (2.993, -1.758, 3.821), (2.93, -1.829, 3.821), (1.176, -0.2764, 4.263), (0.7518, -0.4856, 4.263), (1.175, -0.2739, 4.369), (0.7506, -0.4831, 4.369), (1.489, -0.8927, 4.237), (1.051, -1.109, 4.237), (1.49, -0.8956, 4.344), (1.053, -1.112, 4.344), (0.9178, 0.07783, 4.281), (0.6425, -0.0578, 4.281), (0.9182, 0.07686, 4.334), (0.643, -0.05877, 4.334), (1.677, -1.353, 4.18), (1.323, -1.532, 4.179), (1.68, -1.359, 4.247), (1.326, -1.538, 4.247), (1.8, -1.827, 4.092), (1.621, -1.916, 4.092), (1.799, -1.824, 4.128), (1.62, -1.913, 4.128), (1.829, -2.011, 4.035), (1.756, -2.047, 4.035), (1.825, -2.003, 4.055), (1.752, -2.039, 4.055), (0.797, 0.6725, 3.883), (1.451, 0.4217, 3.883), (0.8037, 0.6898, 4.037), (1.458, 0.439, 4.037), (1.146, 1.616, 3.695), (1.821, 1.358, 3.695), (1.156, 1.642, 3.852), (1.831, 1.384, 3.852), (0.676, 0.04539, 4.001), (1.1, -0.1172, 4.001), (0.6807, 0.05762, 4.079), (1.105, -0.105, 4.079), (1.45, 2.264, 3.506), (2.0, 2.06, 3.504), (1.459, 2.288, 3.603), (2.008, 2.083, 3.601), (1.831, 2.85, 3.274), (2.108, 2.745, 3.274), (1.832, 2.852, 3.327), (2.109, 2.747, 3.327), (1.997, 3.052, 3.152), (2.109, 3.009, 3.152), (1.994, 3.044, 3.183), (2.106, 3.0, 3.183), (0.2017, -0.431, 4.224), (0.1504, 0.2808, 4.224), (0.2058, -0.4307, 4.383), (0.1546, 0.2811, 4.383), (-0.8368, -0.518, 4.184), (-0.8908, 0.2166, 4.184), (-0.8416, -0.5183, 4.346), (-0.8955, 0.2163, 4.346), (0.8433, -0.2708, 4.25), (0.81, 0.1907, 4.25), (0.8417, -0.271, 4.331), (0.8084, 0.1905, 4.331), (-1.587, -0.5196, 4.098), (-1.636, 0.0763, 4.097), (-1.597, -0.5204, 4.2), (-1.646, 0.07555, 4.199), (-2.319, -0.4226, 3.966), (-2.341, -0.1219, 3.966), (-2.314, -0.4222, 4.02), (-2.336, -0.1215, 4.02), (-2.592, -0.3582, 3.879), (-2.601, -0.2358, 3.879), (-2.578, -0.3572, 3.91), (-2.587, -0.2349, 3.91), (0.5348, -0.8118, 4.306), (0.0822, -0.294, 4.306), (0.552, -0.7968, 4.457), (0.09936, -0.279, 4.457), (-0.2115, -1.48, 4.391), (-0.6793, -0.9459, 4.391), (-0.2004, -1.47, 4.546), (-0.6682, -0.9362, 4.546), (0.9341, -0.3173, 4.253), (0.6406, 0.01841, 4.253), (0.9401, -0.312, 4.33), (0.6467, 0.02368, 4.33), (-0.7908, -1.919, 4.398), (-1.175, -1.489, 4.397), (-0.7893, -1.918, 4.496), (-1.173, -1.488, 4.495), (-1.418, -2.276, 4.356), (-1.61, -2.058, 4.356), (-1.41, -2.269, 4.408), (-1.602, -2.051, 4.408), (-1.672, -2.391, 4.305), (-1.75, -2.302, 4.305), (-1.659, -2.38, 4.333), (-1.737, -2.291, 4.333), (0.1178, 0.4363, 4.355), (0.7238, 0.8705, 4.535), (0.1055, 0.386, 4.517), (0.7114, 0.8202, 4.698), (-0.5682, 1.311, 4.497), (0.05652, 1.76, 4.683), (-0.5867, 1.267, 4.665), (0.03801, 1.716, 4.851), (0.6367, -0.04636, 4.293), (1.03, 0.2352, 4.41), (0.628, -0.06883, 4.376), (1.021, 0.2127, 4.494), (-1.004, 1.993, 4.556), (-0.4998, 2.362, 4.708), (-1.02, 1.972, 4.663), (-0.5163, 2.341, 4.814), (-1.336, 2.727, 4.587), (-1.08, 2.912, 4.664), (-1.337, 2.707, 4.642), (-1.082, 2.891, 4.719), (-1.431, 3.028, 4.567), (-1.327, 3.103, 4.598), (-1.425, 3.007, 4.597), (-1.321, 3.082, 4.628), (1.315, 0.747, 4.377), (1.705, -0.006158, 4.377), (1.3, 0.7393, 4.564), (1.69, -0.01392, 4.564), (2.409, 1.329, 4.407), (2.812, 0.5519, 4.407), (2.403, 1.326, 4.6), (2.806, 0.5489, 4.6), (0.6896, 0.2714, 4.358), (0.9421, -0.2169, 4.358), (0.686, 0.2695, 4.454), (0.9384, -0.2188, 4.454), (3.231, 1.684, 4.362), (3.564, 1.056, 4.362), (3.236, 1.686, 4.484), (3.568, 1.058, 4.483), (4.083, 1.925, 4.26), (4.249, 1.607, 4.26), (4.074, 1.92, 4.324), (4.24, 1.602, 4.323), (4.417, 1.985, 4.177), (4.484, 1.856, 4.177), (4.401, 1.977, 4.213), (4.468, 1.847, 4.213), (1.133, -0.4948, 3.992), (0.5999, -0.4925, 3.992), (1.133, -0.4472, 4.1), (0.6001, -0.4449, 4.1), (1.139, -1.227, 4.258), (0.5886, -1.226, 4.258), (1.139, -1.185, 4.371), (0.5888, -1.183, 4.371), (1.05, -0.03633, 3.826), (0.7045, -0.03481, 3.826), (1.05, -0.0147, 3.882), (0.7046, -0.01318, 3.882), (1.098, -1.769, 4.41), (0.6508, -1.772, 4.41), (1.098, -1.748, 4.483), (0.6509, -1.75, 4.484), (0.9836, -2.306, 4.522), (0.7583, -2.306, 4.522), (0.9837, -2.287, 4.558), (0.7584, -2.287, 4.558), (0.92, -2.516, 4.537), (0.8284, -2.516, 4.537), (0.9201, -2.498, 4.555), (0.8284, -2.497, 4.555), (1.322, 0.1126, 4.221), (1.322, -0.2438, 4.221), (1.292, 0.1126, 4.295), (1.292, -0.2438, 4.295), (1.816, 0.1187, 4.387), (1.816, -0.2492, 4.388), (1.789, 0.1187, 4.464), (1.79, -0.2492, 4.464), (1.014, 0.05583, 4.118), (1.014, -0.1752, 4.118), (1.0, 0.05583, 4.156), (1.0, -0.1752, 4.156), (2.18, 0.09259, 4.48), (2.183, -0.206, 4.481), (2.167, 0.09259, 4.529), (2.17, -0.206, 4.53), (2.541, 0.01797, 4.547), (2.542, -0.1326, 4.547), (2.529, 0.01797, 4.571), (2.53, -0.1326, 4.571), (2.682, -0.02392, 4.554), (2.682, -0.08516, 4.554), (2.67, -0.02392, 4.566), (2.67, -0.08516, 4.566)], [], [(280, 1, 3, 281), (281, 3, 5, 282), (282, 5, 7, 283), (283, 7, 9, 284), (284, 9, 11, 285), (285, 11, 13, 286), (286, 13, 15, 287), (287, 15, 17, 288), (288, 17, 19, 289), (289, 19, 21, 290), (290, 21, 23, 291), (291, 23, 25, 292), (292, 25, 27, 293), (293, 27, 29, 294), (294, 29, 31, 295), (295, 31, 33, 296), (296, 33, 35, 297), (297, 35, 37, 298), (298, 37, 39, 299), (299, 39, 41, 300), (300, 41, 43, 301), (301, 43, 45, 302), (302, 45, 47, 303), (303, 47, 49, 304), (304, 49, 51, 305), (305, 51, 53, 306), (306, 53, 55, 307), (307, 55, 57, 308), (308, 57, 59, 309), (309, 59, 61, 310), (3, 1, 63, 61, 59, 57, 55, 53, 51, 49, 47, 45, 43, 41, 39, 37, 35, 33, 31, 29, 27, 25, 23, 21, 19, 17, 15, 13, 11, 9, 7, 5), (310, 61, 63, 311), (311, 63, 1, 280), (0, 2, 4, 6, 8, 10, 12, 14, 16, 18, 20, 22, 24, 26, 28, 30, 32, 34, 36, 38, 40, 42, 44, 46, 48, 50, 52, 54, 56, 58, 60, 62), (65, 67, 75, 73), (66, 67, 71, 70), (70, 71, 79, 78), (68, 69, 65, 64), (66, 70, 68, 64), (71, 67, 65, 69), (72, 73, 75, 74), (66, 64, 72, 74), (67, 66, 74, 75), (64, 65, 73, 72), (79, 77, 81, 83), (69, 68, 76, 77), (68, 70, 78, 76), (71, 69, 77, 79), (82, 83, 87, 86), (78, 79, 83, 82), (77, 76, 80, 81), (76, 78, 82, 80), (86, 87, 85, 84), (81, 80, 84, 85), (80, 82, 86, 84), (83, 81, 85, 87), (247, 119, 88, 216), (246, 118, 119, 247), (245, 117, 118, 246), (244, 116, 117, 245), (243, 115, 116, 244), (242, 114, 115, 243), (241, 113, 114, 242), (240, 112, 113, 241), (239, 111, 112, 240), (238, 110, 111, 239), (237, 109, 110, 238), (236, 108, 109, 237), (235, 107, 108, 236), (234, 106, 107, 235), (233, 105, 106, 234), (232, 104, 105, 233), (231, 103, 104, 232), (230, 102, 103, 231), (229, 101, 102, 230), (228, 100, 101, 229), (227, 99, 100, 228), (226, 98, 99, 227), (225, 97, 98, 226), (224, 96, 97, 225), (223, 95, 96, 224), (222, 94, 95, 223), (221, 93, 94, 222), (220, 92, 93, 221), (219, 91, 92, 220), (218, 90, 91, 219), (217, 89, 90, 218), (216, 88, 89, 217), (278, 151, 120, 279), (277, 150, 151, 278), (276, 149, 150, 277), (275, 148, 149, 276), (274, 147, 148, 275), (273, 146, 147, 274), (272, 145, 146, 273), (271, 144, 145, 272), (270, 143, 144, 271), (269, 142, 143, 270), (268, 141, 142, 269), (267, 140, 141, 268), (266, 139, 140, 267), (265, 138, 139, 266), (264, 137, 138, 265), (263, 136, 137, 264), (262, 135, 136, 263), (261, 134, 135, 262), (260, 133, 134, 261), (259, 132, 133, 260), (258, 131, 132, 259), (257, 130, 131, 258), (256, 129, 130, 257), (255, 128, 129, 256), (254, 127, 128, 255), (253, 126, 127, 254), (252, 125, 126, 253), (251, 124, 125, 252), (250, 123, 124, 251), (249, 122, 123, 250), (248, 121, 122, 249), (279, 120, 121, 248), (215, 183, 152, 184), (184, 152, 153, 185), (185, 153, 154, 186), (186, 154, 155, 187), (187, 155, 156, 188), (188, 156, 157, 189), (189, 157, 158, 190), (190, 158, 159, 191), (191, 159, 160, 192), (192, 160, 161, 193), (193, 161, 162, 194), (194, 162, 163, 195), (195, 163, 164, 196), (196, 164, 165, 197), (197, 165, 166, 198), (198, 166, 167, 199), (199, 167, 168, 200), (200, 168, 169, 201), (201, 169, 170, 202), (202, 170, 171, 203), (203, 171, 172, 204), (204, 172, 173, 205), (205, 173, 174, 206), (206, 174, 175, 207), (207, 175, 176, 208), (208, 176, 177, 209), (209, 177, 178, 210), (210, 178, 179, 211), (211, 179, 180, 212), (212, 180, 181, 213), (213, 181, 182, 214), (214, 182, 183, 215), (62, 214, 215, 0), (60, 213, 214, 62), (58, 212, 213, 60), (56, 211, 212, 58), (54, 210, 211, 56), (52, 209, 210, 54), (50, 208, 209, 52), (48, 207, 208, 50), (46, 206, 207, 48), (44, 205, 206, 46), (42, 204, 205, 44), (40, 203, 204, 42), (38, 202, 203, 40), (36, 201, 202, 38), (34, 200, 201, 36), (32, 199, 200, 34), (30, 198, 199, 32), (28, 197, 198, 30), (26, 196, 197, 28), (24, 195, 196, 26), (22, 194, 195, 24), (20, 193, 194, 22), (18, 192, 193, 20), (16, 191, 192, 18), (14, 190, 191, 16), (12, 189, 190, 14), (10, 188, 189, 12), (8, 187, 188, 10), (6, 186, 187, 8), (4, 185, 186, 6), (2, 184, 185, 4), (0, 215, 184, 2), (183, 216, 217, 152), (152, 217, 218, 153), (153, 218, 219, 154), (154, 219, 220, 155), (155, 220, 221, 156), (156, 221, 222, 157), (157, 222, 223, 158), (158, 223, 224, 159), (159, 224, 225, 160), (160, 225, 226, 161), (161, 226, 227, 162), (162, 227, 228, 163), (163, 228, 229, 164), (164, 229, 230, 165), (165, 230, 231, 166), (166, 231, 232, 167), (167, 232, 233, 168), (168, 233, 234, 169), (169, 234, 235, 170), (170, 235, 236, 171), (171, 236, 237, 172), (172, 237, 238, 173), (173, 238, 239, 174), (174, 239, 240, 175), (175, 240, 241, 176), (176, 241, 242, 177), (177, 242, 243, 178), (178, 243, 244, 179), (179, 244, 245, 180), (180, 245, 246, 181), (181, 246, 247, 182), (182, 247, 216, 183), (88, 279, 248, 89), (89, 248, 249, 90), (90, 249, 250, 91), (91, 250, 251, 92), (92, 251, 252, 93), (93, 252, 253, 94), (94, 253, 254, 95), (95, 254, 255, 96), (96, 255, 256, 97), (97, 256, 257, 98), (98, 257, 258, 99), (99, 258, 259, 100), (100, 259, 260, 101), (101, 260, 261, 102), (102, 261, 262, 103), (103, 262, 263, 104), (104, 263, 264, 105), (105, 264, 265, 106), (106, 265, 266, 107), (107, 266, 267, 108), (108, 267, 268, 109), (109, 268, 269, 110), (110, 269, 270, 111), (111, 270, 271, 112), (112, 271, 272, 113), (113, 272, 273, 114), (114, 273, 274, 115), (115, 274, 275, 116), (116, 275, 276, 117), (117, 276, 277, 118), (118, 277, 278, 119), (119, 278, 279, 88), (151, 311, 280, 120), (150, 310, 311, 151), (149, 309, 310, 150), (148, 308, 309, 149), (147, 307, 308, 148), (146, 306, 307, 147), (145, 305, 306, 146), (144, 304, 305, 145), (143, 303, 304, 144), (142, 302, 303, 143), (141, 301, 302, 142), (140, 300, 301, 141), (139, 299, 300, 140), (138, 298, 299, 139), (137, 297, 298, 138), (136, 296, 297, 137), (135, 295, 296, 136), (134, 294, 295, 135), (133, 293, 294, 134), (132, 292, 293, 133), (131, 291, 292, 132), (130, 290, 291, 131), (129, 289, 290, 130), (128, 288, 289, 129), (127, 287, 288, 128), (126, 286, 287, 127), (125, 285, 286, 126), (124, 284, 285, 125), (123, 283, 284, 124), (122, 282, 283, 123), (121, 281, 282, 122), (120, 280, 281, 121), (313, 315, 323, 321), (314, 315, 319, 318), (318, 319, 327, 326), (316, 317, 313, 312), (314, 318, 316, 312), (319, 315, 313, 317), (320, 321, 323, 322), (314, 312, 320, 322), (315, 314, 322, 323), (312, 313, 321, 320), (327, 325, 329, 331), (317, 316, 324, 325), (316, 318, 326, 324), (319, 317, 325, 327), (330, 331, 335, 334), (326, 327, 331, 330), (325, 324, 328, 329), (324, 326, 330, 328), (334, 335, 333, 332), (329, 328, 332, 333), (328, 330, 334, 332), (331, 329, 333, 335), (337, 339, 347, 345), (338, 339, 343, 342), (342, 343, 351, 350), (340, 341, 337, 336), (338, 342, 340, 336), (343, 339, 337, 341), (344, 345, 347, 346), (338, 336, 344, 346), (339, 338, 346, 347), (336, 337, 345, 344), (351, 349, 353, 355), (341, 340, 348, 349), (340, 342, 350, 348), (343, 341, 349, 351), (354, 355, 359, 358), (350, 351, 355, 354), (349, 348, 352, 353), (348, 350, 354, 352), (358, 359, 357, 356), (353, 352, 356, 357), (352, 354, 358, 356), (355, 353, 357, 359), (361, 363, 371, 369), (362, 363, 367, 366), (366, 367, 375, 374), (364, 365, 361, 360), (362, 366, 364, 360), (367, 363, 361, 365), (368, 369, 371, 370), (362, 360, 368, 370), (363, 362, 370, 371), (360, 361, 369, 368), (375, 373, 377, 379), (365, 364, 372, 373), (364, 366, 374, 372), (367, 365, 373, 375), (378, 379, 383, 382), (374, 375, 379, 378), (373, 372, 376, 377), (372, 374, 378, 376), (382, 383, 381, 380), (377, 376, 380, 381), (376, 378, 382, 380), (379, 377, 381, 383), (385, 387, 395, 393), (386, 387, 391, 390), (390, 391, 399, 398), (388, 389, 385, 384), (386, 390, 388, 384), (391, 387, 385, 389), (392, 393, 395, 394), (386, 384, 392, 394), (387, 386, 394, 395), (384, 385, 393, 392), (399, 397, 401, 403), (389, 388, 396, 397), (388, 390, 398, 396), (391, 389, 397, 399), (402, 403, 407, 406), (398, 399, 403, 402), (397, 396, 400, 401), (396, 398, 402, 400), (406, 407, 405, 404), (401, 400, 404, 405), (400, 402, 406, 404), (403, 401, 405, 407), (409, 411, 419, 417), (410, 411, 415, 414), (414, 415, 423, 422), (412, 413, 409, 408), (410, 414, 412, 408), (415, 411, 409, 413), (416, 417, 419, 418), (410, 408, 416, 418), (411, 410, 418, 419), (408, 409, 417, 416), (423, 421, 425, 427), (413, 412, 420, 421), (412, 414, 422, 420), (415, 413, 421, 423), (426, 427, 431, 430), (422, 423, 427, 426), (421, 420, 424, 425), (420, 422, 426, 424), (430, 431, 429, 428), (425, 424, 428, 429), (424, 426, 430, 428), (427, 425, 429, 431), (433, 435, 443, 441), (434, 435, 439, 438), (438, 439, 447, 446), (436, 437, 433, 432), (434, 438, 436, 432), (439, 435, 433, 437), (440, 441, 443, 442), (434, 432, 440, 442), (435, 434, 442, 443), (432, 433, 441, 440), (447, 445, 449, 451), (437, 436, 444, 445), (436, 438, 446, 444), (439, 437, 445, 447), (450, 451, 455, 454), (446, 447, 451, 450), (445, 444, 448, 449), (444, 446, 450, 448), (454, 455, 453, 452), (449, 448, 452, 453), (448, 450, 454, 452), (451, 449, 453, 455), (457, 459, 467, 465), (458, 459, 463, 462), (462, 463, 471, 470), (460, 461, 457, 456), (458, 462, 460, 456), (463, 459, 457, 461), (464, 465, 467, 466), (458, 456, 464, 466), (459, 458, 466, 467), (456, 457, 465, 464), (471, 469, 473, 475), (461, 460, 468, 469), (460, 462, 470, 468), (463, 461, 469, 471), (474, 475, 479, 478), (470, 471, 475, 474), (469, 468, 472, 473), (468, 470, 474, 472), (478, 479, 477, 476), (473, 472, 476, 477), (472, 474, 478, 476), (475, 473, 477, 479), (481, 483, 491, 489), (482, 483, 487, 486), (486, 487, 495, 494), (484, 485, 481, 480), (482, 486, 484, 480), (487, 483, 481, 485), (488, 489, 491, 490), (482, 480, 488, 490), (483, 482, 490, 491), (480, 481, 489, 488), (495, 493, 497, 499), (485, 484, 492, 493), (484, 486, 494, 492), (487, 485, 493, 495), (498, 499, 503, 502), (494, 495, 499, 498), (493, 492, 496, 497), (492, 494, 498, 496), (502, 503, 501, 500), (497, 496, 500, 501), (496, 498, 502, 500), (499, 497, 501, 503), (505, 507, 515, 513), (506, 507, 511, 510), (510, 511, 519, 518), (508, 509, 505, 504), (506, 510, 508, 504), (511, 507, 505, 509), (512, 513, 515, 514), (506, 504, 512, 514), (507, 506, 514, 515), (504, 505, 513, 512), (519, 517, 521, 523), (509, 508, 516, 517), (508, 510, 518, 516), (511, 509, 517, 519), (522, 523, 527, 526), (518, 519, 523, 522), (517, 516, 520, 521), (516, 518, 522, 520), (526, 527, 525, 524), (521, 520, 524, 525), (520, 522, 526, 524), (523, 521, 525, 527), (529, 531, 539, 537), (530, 531, 535, 534), (534, 535, 543, 542), (532, 533, 529, 528), (530, 534, 532, 528), (535, 531, 529, 533), (536, 537, 539, 538), (530, 528, 536, 538), (531, 530, 538, 539), (528, 529, 537, 536), (543, 541, 545, 547), (533, 532, 540, 541), (532, 534, 542, 540), (535, 533, 541, 543), (546, 547, 551, 550), (542, 543, 547, 546), (541, 540, 544, 545), (540, 542, 546, 544), (550, 551, 549, 548), (545, 544, 548, 549), (544, 546, 550, 548), (547, 545, 549, 551)])
_uv = me_cylinder_019.uv_layers.new(name='UVMap')
_uv.uv.foreach_set('vector', [0.4216, 0.04274, 0.4161, 0.002081, 0.4183, 0.002431, 0.4263, 0.04349, 0.2979, 0.04055, 0.3152, -4.99e-09, 0.317, 0.0006464, 0.3018, 0.04193, 0.3018, 0.04193, 0.317, 0.0006464, 0.3193, 0.00123, 0.3066, 0.04318, 0.3066, 0.04318, 0.3193, 0.00123, 0.3218, 0.001729, 0.3122, 0.04425, 0.3122, 0.04425, 0.3218, 0.001729, 0.3247, 0.002123, 0.3182, 0.04509, 0.3182, 0.04509, 0.3247, 0.002123, 0.3276, 0.002399, 0.3245, 0.04568, 0.3245, 0.04568, 0.3276, 0.002399, 0.3306, 0.002544, 0.3308, 0.04599, 0.3308, 0.04599, 0.3306, 0.002544, 0.3334, 0.002553, 0.3369, 0.04601, 0.3369, 0.04601, 0.3334, 0.002553, 0.3361, 0.002427, 0.3426, 0.04574, 0.3426, 0.04574, 0.3361, 0.002427, 0.3384, 0.002169, 0.3476, 0.04519, 0.1861, 0.04582, 0.1944, 0.002919, 0.1964, 0.002902, 0.1904, 0.04578, 0.1904, 0.04578, 0.1964, 0.002902, 0.1988, 0.002787, 0.1956, 0.04554, 0.1956, 0.04554, 0.1988, 0.002787, 0.2015, 0.002578, 0.2013, 0.04509, 0.2013, 0.04509, 0.2015, 0.002578, 0.2044, 0.002282, 0.2075, 0.04446, 0.2075, 0.04446, 0.2044, 0.002282, 0.2074, 0.001912, 0.2138, 0.04367, 0.2138, 0.04367, 0.2074, 0.001912, 0.2103, 0.001482, 0.22, 0.04275, 0.22, 0.04275, 0.2103, 0.001482, 0.213, 0.001007, 0.2259, 0.04173, 0.2259, 0.04173, 0.213, 0.001007, 0.2155, 0.0005067, 0.2312, 0.04066, 0.2312, 0.04066, 0.2155, 0.0005067, 0.2177, -1.256e-08, 0.2358, 0.03958, 0.4314, 0.04003, 0.4376, 0.001141, 0.4403, 0.0007813, 0.437, 0.03926, 0.437, 0.03926, 0.4403, 0.0007813, 0.4431, 0.0004773, 0.4431, 0.03861, 0.4431, 0.03861, 0.4431, 0.0004773, 0.4461, 0.0002401, 0.4495, 0.03811, 0.4495, 0.03811, 0.4461, 0.0002401, 0.449, 7.888e-05, 0.4558, 0.03776, 0.4558, 0.03776, 0.449, 7.888e-05, 0.4519, -2.729e-08, 0.4618, 0.03759, 0.4618, 0.03759, 0.4519, -2.729e-08, 0.4544, 6.347e-06, 0.4673, 0.03761, 0.3808, 0.03829, 0.397, 2.734e-08, 0.3994, 0.0001715, 0.3858, 0.03866, 0.3858, 0.03866, 0.3994, 0.0001715, 0.402, 0.0004026, 0.3914, 0.03915, 0.3914, 0.03915, 0.402, 0.0004026, 0.4049, 0.0006843, 0.3975, 0.03975, 0.3975, 0.03975, 0.4049, 0.0006843, 0.4078, 0.001006, 0.4039, 0.04044, 0.4039, 0.04044, 0.4078, 0.001006, 0.4108, 0.001355, 0.4101, 0.04119, 0.3004, 0.798, 0.2975, 0.798, 0.2947, 0.7974, 0.2921, 0.7963, 0.2897, 0.7946, 0.2877, 0.7925, 0.2861, 0.7901, 0.285, 0.7873, 0.2845, 0.7844, 0.2845, 0.7814, 0.285, 0.7785, 0.2861, 0.7758, 0.2877, 0.7733, 0.2897, 0.7712, 0.2921, 0.7695, 0.2947, 0.7684, 0.2975, 0.7678, 0.3004, 0.7678, 0.3032, 0.7684, 0.3058, 0.7695, 0.3082, 0.7712, 0.3102, 0.7733, 0.3118, 0.7758, 0.3129, 0.7785, 0.3135, 0.7814, 0.3135, 0.7844, 0.3129, 0.7873, 0.3118, 0.7901, 0.3102, 0.7925, 0.3082, 0.7946, 0.3058, 0.7963, 0.3032, 0.7974, 0.4101, 0.04119, 0.4108, 0.001355, 0.4136, 0.001718, 0.4161, 0.04197, 0.4161, 0.04197, 0.4136, 0.001718, 0.4161, 0.002081, 0.4216, 0.04274, 0.5816, 0.8229, 0.5776, 0.8133, 0.5756, 0.803, 0.5756, 0.7926, 0.5776, 0.7824, 0.5816, 0.7728, 0.5874, 0.7641, 0.5948, 0.7567, 0.6034, 0.7509, 0.6131, 0.747, 0.6233, 0.7449, 0.6337, 0.7449, 0.6439, 0.747, 0.6536, 0.7509, 0.6622, 0.7567, 0.6696, 0.7641, 0.6754, 0.7728, 0.6794, 0.7824, 0.6814, 0.7926, 0.6814, 0.803, 0.6794, 0.8133, 0.6754, 0.8229, 0.6696, 0.8316, 0.6622, 0.8389, 0.6536, 0.8447, 0.6439, 0.8487, 0.6337, 0.8507, 0.6233, 0.8507, 0.6131, 0.8487, 0.6035, 0.8447, 0.5948, 0.8389, 0.5874, 0.8316, 0.2816, 0.8019, 0.2711, 0.8006, 0.2791, 0.7678, 0.2845, 0.7682, 0.8643, 0.6958, 0.9119, 0.6958, 0.9126, 0.766, 0.8635, 0.7659, 0.8635, 0.7659, 0.9126, 0.766, 0.907, 0.8169, 0.8671, 0.8165, 0.9126, 0.5363, 0.8635, 0.5363, 0.8642, 0.4667, 0.9118, 0.4667, 0.3342, 0.5725, 0.3321, 0.5124, 0.3429, 0.5127, 0.3446, 0.5724, 0.266, 0.8617, 0.2711, 0.8006, 0.2816, 0.8019, 0.2768, 0.8624, 0.2648, 0.6346, 0.2648, 0.6631, 0.2594, 0.6631, 0.2594, 0.6346, 0.3342, 0.5725, 0.3446, 0.5724, 0.3448, 0.6133, 0.3395, 0.6132, 0.9119, 0.6958, 0.8643, 0.6958, 0.8719, 0.6528, 0.9028, 0.6528, 0.9118, 0.4667, 0.8642, 0.4667, 0.8734, 0.4232, 0.9043, 0.4232, 0.2703, 0.9095, 0.2771, 0.9095, 0.2807, 0.9568, 0.2771, 0.9562, 0.8635, 0.5363, 0.9126, 0.5363, 0.9091, 0.5863, 0.8692, 0.5867, 0.3429, 0.5127, 0.3321, 0.5124, 0.338, 0.4714, 0.3448, 0.4721, 0.266, 0.8617, 0.2768, 0.8624, 0.2771, 0.9095, 0.2703, 0.9095, 0.8771, 0.864, 0.8972, 0.864, 0.891, 0.8815, 0.8828, 0.8815, 0.8671, 0.8165, 0.907, 0.8169, 0.8972, 0.864, 0.8771, 0.864, 0.8692, 0.5867, 0.9091, 0.5863, 0.8991, 0.6348, 0.879, 0.6348, 0.4871, 0.4885, 0.4935, 0.4866, 0.493, 0.5284, 0.4897, 0.5299, 0.4907, 0.5461, 0.4935, 0.5515, 0.4918, 0.5529, 0.489, 0.5474, 0.879, 0.6348, 0.8991, 0.6348, 0.8934, 0.6528, 0.8853, 0.6528, 0.4897, 0.5299, 0.493, 0.5284, 0.4907, 0.5461, 0.489, 0.5474, 0.2771, 0.9562, 0.2807, 0.9568, 0.2845, 0.976, 0.2825, 0.975, 0.3976, 0.2249, 0.4016, 0.1629, 0.409, 0.1628, 0.4053, 0.2244, 0.3893, 0.2253, 0.3935, 0.1628, 0.4016, 0.1629, 0.3976, 0.2249, 0.3806, 0.2256, 0.385, 0.1628, 0.3935, 0.1628, 0.3893, 0.2253, 0.3718, 0.2258, 0.3765, 0.1626, 0.385, 0.1628, 0.3806, 0.2256, 0.3633, 0.226, 0.3683, 0.1625, 0.3765, 0.1626, 0.3718, 0.2258, 0.3555, 0.226, 0.3607, 0.1623, 0.3683, 0.1625, 0.3633, 0.226, 0.3485, 0.2259, 0.3539, 0.1622, 0.3607, 0.1623, 0.3555, 0.226, 0.4817, 0.2243, 0.478, 0.1606, 0.4853, 0.1605, 0.4893, 0.2241, 0.4734, 0.2244, 0.4699, 0.1607, 0.478, 0.1606, 0.4817, 0.2243, 0.4647, 0.2244, 0.4614, 0.1609, 0.4699, 0.1607, 0.4734, 0.2244, 0.4559, 0.2244, 0.4529, 0.1611, 0.4614, 0.1609, 0.4647, 0.2244, 0.4474, 0.2243, 0.4447, 0.1613, 0.4529, 0.1611, 0.4559, 0.2244, 0.4395, 0.2242, 0.437, 0.1615, 0.4447, 0.1613, 0.4474, 0.2243, 0.4326, 0.224, 0.4303, 0.1617, 0.437, 0.1615, 0.4395, 0.2242, 0.2585, 0.2237, 0.2528, 0.162, 0.2601, 0.1616, 0.266, 0.2237, 0.2503, 0.2236, 0.2449, 0.1623, 0.2528, 0.162, 0.2585, 0.2237, 0.2417, 0.2234, 0.2365, 0.1625, 0.2449, 0.1623, 0.2503, 0.2236, 0.2329, 0.223, 0.2279, 0.1626, 0.2365, 0.1625, 0.2417, 0.2234, 0.2243, 0.2225, 0.2196, 0.1625, 0.2279, 0.1626, 0.2329, 0.223, 0.2163, 0.222, 0.2118, 0.1623, 0.2196, 0.1625, 0.2243, 0.2225, 0.2091, 0.2213, 0.2049, 0.162, 0.2118, 0.1623, 0.2163, 0.222, 0.2031, 0.2207, 0.1991, 0.1615, 0.2049, 0.162, 0.2091, 0.2213, 0.3357, 0.2182, 0.3381, 0.1596, 0.3448, 0.1592, 0.3426, 0.2178, 0.3279, 0.2184, 0.3305, 0.1599, 0.3381, 0.1596, 0.3357, 0.2182, 0.3194, 0.2185, 0.3223, 0.16, 0.3305, 0.1599, 0.3279, 0.2184, 0.3107, 0.2185, 0.3138, 0.1599, 0.3223, 0.16, 0.3194, 0.2185, 0.3019, 0.2184, 0.3053, 0.1596, 0.3138, 0.1599, 0.3107, 0.2185, 0.2936, 0.2182, 0.2972, 0.1591, 0.3053, 0.1596, 0.3019, 0.2184, 0.2859, 0.2179, 0.2897, 0.1585, 0.2972, 0.1591, 0.2936, 0.2182, 0.2792, 0.2175, 0.2832, 0.1577, 0.2897, 0.1585, 0.2859, 0.2179, 0.2737, 0.2171, 0.2779, 0.1569, 0.2832, 0.1577, 0.2792, 0.2175, 0.4053, 0.2244, 0.409, 0.1628, 0.4154, 0.1628, 0.4119, 0.2239, 0.4031, 0.1229, 0.4085, 0.08098, 0.4144, 0.08165, 0.4098, 0.1235, 0.3957, 0.1224, 0.4021, 0.0803, 0.4085, 0.08098, 0.4031, 0.1229, 0.3879, 0.1218, 0.3955, 0.07965, 0.4021, 0.0803, 0.3957, 0.1224, 0.3801, 0.1213, 0.3887, 0.07904, 0.3955, 0.07965, 0.3879, 0.1218, 0.3726, 0.1208, 0.3822, 0.0785, 0.3887, 0.07904, 0.3801, 0.1213, 0.3656, 0.1204, 0.3762, 0.07805, 0.3822, 0.0785, 0.3726, 0.1208, 0.3594, 0.1201, 0.3709, 0.0777, 0.3762, 0.07805, 0.3656, 0.1204, 0.4743, 0.1187, 0.4675, 0.07669, 0.4734, 0.07669, 0.4811, 0.1186, 0.4669, 0.1188, 0.4611, 0.07685, 0.4675, 0.07669, 0.4743, 0.1187, 0.4591, 0.1191, 0.4544, 0.07717, 0.4611, 0.07685, 0.4669, 0.1188, 0.4513, 0.1196, 0.4477, 0.07764, 0.4544, 0.07717, 0.4591, 0.1191, 0.4438, 0.1201, 0.4412, 0.07823, 0.4477, 0.07764, 0.4513, 0.1196, 0.4368, 0.1207, 0.4351, 0.07893, 0.4412, 0.07823, 0.4438, 0.1201, 0.4306, 0.1214, 0.4298, 0.0797, 0.4351, 0.07893, 0.4368, 0.1207, 0.2479, 0.1222, 0.2366, 0.0804, 0.2423, 0.07941, 0.2545, 0.1212, 0.2406, 0.123, 0.2303, 0.08132, 0.2366, 0.0804, 0.2479, 0.1222, 0.2329, 0.1237, 0.2237, 0.08215, 0.2303, 0.08132, 0.2406, 0.123, 0.2251, 0.1243, 0.217, 0.08284, 0.2237, 0.08215, 0.2329, 0.1237, 0.2175, 0.1247, 0.2104, 0.08338, 0.217, 0.08284, 0.2251, 0.1243, 0.2104, 0.125, 0.2043, 0.08373, 0.2104, 0.08338, 0.2175, 0.1247, 0.2041, 0.125, 0.1988, 0.08389, 0.2043, 0.08373, 0.2104, 0.125, 0.1987, 0.1249, 0.1942, 0.08386, 0.1988, 0.08389, 0.2041, 0.125, 0.338, 0.1233, 0.3393, 0.08294, 0.3446, 0.0824, 0.3442, 0.1228, 0.3311, 0.1236, 0.3333, 0.08321, 0.3393, 0.08294, 0.338, 0.1233, 0.3236, 0.1236, 0.3267, 0.08321, 0.3333, 0.08321, 0.3311, 0.1236, 0.3158, 0.1234, 0.32, 0.08292, 0.3267, 0.08321, 0.3236, 0.1236, 0.308, 0.1228, 0.3133, 0.08237, 0.32, 0.08292, 0.3158, 0.1234, 0.3006, 0.1221, 0.3069, 0.08157, 0.3133, 0.08237, 0.308, 0.1228, 0.2938, 0.1211, 0.301, 0.08055, 0.3069, 0.08157, 0.3006, 0.1221, 0.2878, 0.1199, 0.2958, 0.07936, 0.301, 0.08055, 0.2938, 0.1211, 0.283, 0.1186, 0.2917, 0.07804, 0.2958, 0.07936, 0.2878, 0.1199, 0.4098, 0.1235, 0.4144, 0.08165, 0.4195, 0.08229, 0.4157, 0.124, 0.4134, 0.4069, 0.4083, 0.3248, 0.4153, 0.3238, 0.421, 0.4054, 0.266, 0.3984, 0.2703, 0.3168, 0.2761, 0.3169, 0.2724, 0.3982, 0.2724, 0.3982, 0.2761, 0.3169, 0.2832, 0.3169, 0.2802, 0.3978, 0.2802, 0.3978, 0.2832, 0.3169, 0.2914, 0.3169, 0.2891, 0.3975, 0.2891, 0.3975, 0.2914, 0.3169, 0.3002, 0.3168, 0.2989, 0.3972, 0.2989, 0.3972, 0.3002, 0.3168, 0.3095, 0.3167, 0.309, 0.3969, 0.309, 0.3969, 0.3095, 0.3167, 0.3188, 0.3165, 0.3192, 0.3966, 0.3192, 0.3966, 0.3188, 0.3165, 0.3278, 0.3164, 0.3291, 0.3964, 0.3291, 0.3964, 0.3278, 0.3164, 0.3361, 0.3162, 0.3382, 0.3962, 0.3382, 0.3962, 0.3361, 0.3162, 0.3433, 0.316, 0.3462, 0.3961, 0.1924, 0.3987, 0.199, 0.3187, 0.2054, 0.3196, 0.1994, 0.3998, 0.1994, 0.3998, 0.2054, 0.3196, 0.2129, 0.3206, 0.2076, 0.4011, 0.2076, 0.4011, 0.2129, 0.3206, 0.2214, 0.3215, 0.2169, 0.4024, 0.2169, 0.4024, 0.2214, 0.3215, 0.2304, 0.3224, 0.2268, 0.4038, 0.2268, 0.4038, 0.2304, 0.3224, 0.2397, 0.3233, 0.237, 0.405, 0.237, 0.405, 0.2397, 0.3233, 0.2489, 0.324, 0.247, 0.4062, 0.247, 0.4062, 0.2489, 0.324, 0.2576, 0.3246, 0.2565, 0.4071, 0.2565, 0.4071, 0.2576, 0.3246, 0.2655, 0.325, 0.2651, 0.408, 0.4283, 0.4083, 0.4315, 0.3254, 0.4389, 0.3259, 0.4364, 0.4093, 0.4364, 0.4093, 0.4389, 0.3259, 0.4472, 0.3264, 0.4456, 0.4101, 0.4456, 0.4101, 0.4472, 0.3264, 0.4562, 0.3268, 0.4555, 0.4107, 0.4555, 0.4107, 0.4562, 0.3268, 0.4655, 0.327, 0.4657, 0.4111, 0.4657, 0.4111, 0.4655, 0.327, 0.4748, 0.3271, 0.4758, 0.4114, 0.4758, 0.4114, 0.4748, 0.3271, 0.4836, 0.3271, 0.4855, 0.4113, 0.4855, 0.4113, 0.4836, 0.3271, 0.4917, 0.3269, 0.4944, 0.4111, 0.3476, 0.4129, 0.3482, 0.3287, 0.3556, 0.3286, 0.3556, 0.4128, 0.3556, 0.4128, 0.3556, 0.3286, 0.3639, 0.3284, 0.3648, 0.4123, 0.3648, 0.4123, 0.3639, 0.3284, 0.3729, 0.3279, 0.3746, 0.4116, 0.3746, 0.4116, 0.3729, 0.3279, 0.3822, 0.3273, 0.3848, 0.4107, 0.3848, 0.4107, 0.3822, 0.3273, 0.3914, 0.3266, 0.3949, 0.4095, 0.3949, 0.4095, 0.3914, 0.3266, 0.4002, 0.3257, 0.4045, 0.4082, 0.4045, 0.4082, 0.4002, 0.3257, 0.4083, 0.3248, 0.4134, 0.4069, 0.4096, 0.4817, 0.4045, 0.4082, 0.4134, 0.4069, 0.4186, 0.4799, 0.3998, 0.4834, 0.3949, 0.4095, 0.4045, 0.4082, 0.4096, 0.4817, 0.3896, 0.4849, 0.3848, 0.4107, 0.3949, 0.4095, 0.3998, 0.4834, 0.3793, 0.4861, 0.3746, 0.4116, 0.3848, 0.4107, 0.3896, 0.4849, 0.3693, 0.4871, 0.3648, 0.4123, 0.3746, 0.4116, 0.3793, 0.4861, 0.36, 0.4877, 0.3556, 0.4128, 0.3648, 0.4123, 0.3693, 0.4871, 0.3518, 0.488, 0.3476, 0.4129, 0.3556, 0.4128, 0.36, 0.4877, 0.4845, 0.4866, 0.4855, 0.4113, 0.4944, 0.4111, 0.4936, 0.4863, 0.4747, 0.4866, 0.4758, 0.4114, 0.4855, 0.4113, 0.4845, 0.4866, 0.4643, 0.4862, 0.4657, 0.4111, 0.4758, 0.4114, 0.4747, 0.4866, 0.454, 0.4856, 0.4555, 0.4107, 0.4657, 0.4111, 0.4643, 0.4862, 0.4439, 0.4847, 0.4456, 0.4101, 0.4555, 0.4107, 0.454, 0.4856, 0.4346, 0.4836, 0.4364, 0.4093, 0.4456, 0.4101, 0.4439, 0.4847, 0.4263, 0.4823, 0.4283, 0.4083, 0.4364, 0.4093, 0.4346, 0.4836, 0.251, 0.4807, 0.2565, 0.4071, 0.2651, 0.408, 0.2598, 0.4818, 0.2414, 0.4793, 0.247, 0.4062, 0.2565, 0.4071, 0.251, 0.4807, 0.2313, 0.4777, 0.237, 0.405, 0.247, 0.4062, 0.2414, 0.4793, 0.221, 0.4761, 0.2268, 0.4038, 0.237, 0.405, 0.2313, 0.4777, 0.211, 0.4744, 0.2169, 0.4024, 0.2268, 0.4038, 0.221, 0.4761, 0.2016, 0.4728, 0.2076, 0.4011, 0.2169, 0.4024, 0.211, 0.4744, 0.1932, 0.4712, 0.1994, 0.3998, 0.2076, 0.4011, 0.2016, 0.4728, 0.1861, 0.4699, 0.1924, 0.3987, 0.1994, 0.3998, 0.1932, 0.4712, 0.3394, 0.4677, 0.3382, 0.3962, 0.3462, 0.3961, 0.3476, 0.4677, 0.3302, 0.4678, 0.3291, 0.3964, 0.3382, 0.3962, 0.3394, 0.4677, 0.3201, 0.4681, 0.3192, 0.3966, 0.3291, 0.3964, 0.3302, 0.4678, 0.3098, 0.4685, 0.309, 0.3969, 0.3192, 0.3966, 0.3201, 0.4681, 0.2994, 0.4689, 0.2989, 0.3972, 0.309, 0.3969, 0.3098, 0.4685, 0.2895, 0.4695, 0.2891, 0.3975, 0.2989, 0.3972, 0.2994, 0.4689, 0.2804, 0.4701, 0.2802, 0.3978, 0.2891, 0.3975, 0.2895, 0.4695, 0.2725, 0.4708, 0.2724, 0.3982, 0.2802, 0.3978, 0.2804, 0.4701, 0.266, 0.4715, 0.266, 0.3984, 0.2724, 0.3982, 0.2725, 0.4708, 0.4186, 0.4799, 0.4134, 0.4069, 0.421, 0.4054, 0.4263, 0.4781, 0.4083, 0.3248, 0.4053, 0.2244, 0.4119, 0.2239, 0.4153, 0.3238, 0.2703, 0.3168, 0.2737, 0.2171, 0.2792, 0.2175, 0.2761, 0.3169, 0.2761, 0.3169, 0.2792, 0.2175, 0.2859, 0.2179, 0.2832, 0.3169, 0.2832, 0.3169, 0.2859, 0.2179, 0.2936, 0.2182, 0.2914, 0.3169, 0.2914, 0.3169, 0.2936, 0.2182, 0.3019, 0.2184, 0.3002, 0.3168, 0.3002, 0.3168, 0.3019, 0.2184, 0.3107, 0.2185, 0.3095, 0.3167, 0.3095, 0.3167, 0.3107, 0.2185, 0.3194, 0.2185, 0.3188, 0.3165, 0.3188, 0.3165, 0.3194, 0.2185, 0.3279, 0.2184, 0.3278, 0.3164, 0.3278, 0.3164, 0.3279, 0.2184, 0.3357, 0.2182, 0.3361, 0.3162, 0.3361, 0.3162, 0.3357, 0.2182, 0.3426, 0.2178, 0.3433, 0.316, 0.199, 0.3187, 0.2031, 0.2207, 0.2091, 0.2213, 0.2054, 0.3196, 0.2054, 0.3196, 0.2091, 0.2213, 0.2163, 0.222, 0.2129, 0.3206, 0.2129, 0.3206, 0.2163, 0.222, 0.2243, 0.2225, 0.2214, 0.3215, 0.2214, 0.3215, 0.2243, 0.2225, 0.2329, 0.223, 0.2304, 0.3224, 0.2304, 0.3224, 0.2329, 0.223, 0.2417, 0.2234, 0.2397, 0.3233, 0.2397, 0.3233, 0.2417, 0.2234, 0.2503, 0.2236, 0.2489, 0.324, 0.2489, 0.324, 0.2503, 0.2236, 0.2585, 0.2237, 0.2576, 0.3246, 0.2576, 0.3246, 0.2585, 0.2237, 0.266, 0.2237, 0.2655, 0.325, 0.4315, 0.3254, 0.4326, 0.224, 0.4395, 0.2242, 0.4389, 0.3259, 0.4389, 0.3259, 0.4395, 0.2242, 0.4474, 0.2243, 0.4472, 0.3264, 0.4472, 0.3264, 0.4474, 0.2243, 0.4559, 0.2244, 0.4562, 0.3268, 0.4562, 0.3268, 0.4559, 0.2244, 0.4647, 0.2244, 0.4655, 0.327, 0.4655, 0.327, 0.4647, 0.2244, 0.4734, 0.2244, 0.4748, 0.3271, 0.4748, 0.3271, 0.4734, 0.2244, 0.4817, 0.2243, 0.4836, 0.3271, 0.4836, 0.3271, 0.4817, 0.2243, 0.4893, 0.2241, 0.4917, 0.3269, 0.3482, 0.3287, 0.3485, 0.2259, 0.3555, 0.226, 0.3556, 0.3286, 0.3556, 0.3286, 0.3555, 0.226, 0.3633, 0.226, 0.3639, 0.3284, 0.3639, 0.3284, 0.3633, 0.226, 0.3718, 0.2258, 0.3729, 0.3279, 0.3729, 0.3279, 0.3718, 0.2258, 0.3806, 0.2256, 0.3822, 0.3273, 0.3822, 0.3273, 0.3806, 0.2256, 0.3893, 0.2253, 0.3914, 0.3266, 0.3914, 0.3266, 0.3893, 0.2253, 0.3976, 0.2249, 0.4002, 0.3257, 0.4002, 0.3257, 0.3976, 0.2249, 0.4053, 0.2244, 0.4083, 0.3248, 0.409, 0.1628, 0.4098, 0.1235, 0.4157, 0.124, 0.4154, 0.1628, 0.2779, 0.1569, 0.283, 0.1186, 0.2878, 0.1199, 0.2832, 0.1577, 0.2832, 0.1577, 0.2878, 0.1199, 0.2938, 0.1211, 0.2897, 0.1585, 0.2897, 0.1585, 0.2938, 0.1211, 0.3006, 0.1221, 0.2972, 0.1591, 0.2972, 0.1591, 0.3006, 0.1221, 0.308, 0.1228, 0.3053, 0.1596, 0.3053, 0.1596, 0.308, 0.1228, 0.3158, 0.1234, 0.3138, 0.1599, 0.3138, 0.1599, 0.3158, 0.1234, 0.3236, 0.1236, 0.3223, 0.16, 0.3223, 0.16, 0.3236, 0.1236, 0.3311, 0.1236, 0.3305, 0.1599, 0.3305, 0.1599, 0.3311, 0.1236, 0.338, 0.1233, 0.3381, 0.1596, 0.3381, 0.1596, 0.338, 0.1233, 0.3442, 0.1228, 0.3448, 0.1592, 0.1991, 0.1615, 0.1987, 0.1249, 0.2041, 0.125, 0.2049, 0.162, 0.2049, 0.162, 0.2041, 0.125, 0.2104, 0.125, 0.2118, 0.1623, 0.2118, 0.1623, 0.2104, 0.125, 0.2175, 0.1247, 0.2196, 0.1625, 0.2196, 0.1625, 0.2175, 0.1247, 0.2251, 0.1243, 0.2279, 0.1626, 0.2279, 0.1626, 0.2251, 0.1243, 0.2329, 0.1237, 0.2365, 0.1625, 0.2365, 0.1625, 0.2329, 0.1237, 0.2406, 0.123, 0.2449, 0.1623, 0.2449, 0.1623, 0.2406, 0.123, 0.2479, 0.1222, 0.2528, 0.162, 0.2528, 0.162, 0.2479, 0.1222, 0.2545, 0.1212, 0.2601, 0.1616, 0.4303, 0.1617, 0.4306, 0.1214, 0.4368, 0.1207, 0.437, 0.1615, 0.437, 0.1615, 0.4368, 0.1207, 0.4438, 0.1201, 0.4447, 0.1613, 0.4447, 0.1613, 0.4438, 0.1201, 0.4513, 0.1196, 0.4529, 0.1611, 0.4529, 0.1611, 0.4513, 0.1196, 0.4591, 0.1191, 0.4614, 0.1609, 0.4614, 0.1609, 0.4591, 0.1191, 0.4669, 0.1188, 0.4699, 0.1607, 0.4699, 0.1607, 0.4669, 0.1188, 0.4743, 0.1187, 0.478, 0.1606, 0.478, 0.1606, 0.4743, 0.1187, 0.4811, 0.1186, 0.4853, 0.1605, 0.3539, 0.1622, 0.3594, 0.1201, 0.3656, 0.1204, 0.3607, 0.1623, 0.3607, 0.1623, 0.3656, 0.1204, 0.3726, 0.1208, 0.3683, 0.1625, 0.3683, 0.1625, 0.3726, 0.1208, 0.3801, 0.1213, 0.3765, 0.1626, 0.3765, 0.1626, 0.3801, 0.1213, 0.3879, 0.1218, 0.385, 0.1628, 0.385, 0.1628, 0.3879, 0.1218, 0.3957, 0.1224, 0.3935, 0.1628, 0.3935, 0.1628, 0.3957, 0.1224, 0.4031, 0.1229, 0.4016, 0.1629, 0.4016, 0.1629, 0.4031, 0.1229, 0.4098, 0.1235, 0.409, 0.1628, 0.4085, 0.08098, 0.4161, 0.04197, 0.4216, 0.04274, 0.4144, 0.08165, 0.4021, 0.0803, 0.4101, 0.04119, 0.4161, 0.04197, 0.4085, 0.08098, 0.3955, 0.07965, 0.4039, 0.04044, 0.4101, 0.04119, 0.4021, 0.0803, 0.3887, 0.07904, 0.3975, 0.03975, 0.4039, 0.04044, 0.3955, 0.07965, 0.3822, 0.0785, 0.3914, 0.03915, 0.3975, 0.03975, 0.3887, 0.07904, 0.3762, 0.07805, 0.3858, 0.03866, 0.3914, 0.03915, 0.3822, 0.0785, 0.3709, 0.0777, 0.3808, 0.03829, 0.3858, 0.03866, 0.3762, 0.07805, 0.4675, 0.07669, 0.4618, 0.03759, 0.4673, 0.03761, 0.4734, 0.07669, 0.4611, 0.07685, 0.4558, 0.03776, 0.4618, 0.03759, 0.4675, 0.07669, 0.4544, 0.07717, 0.4495, 0.03811, 0.4558, 0.03776, 0.4611, 0.07685, 0.4477, 0.07764, 0.4431, 0.03861, 0.4495, 0.03811, 0.4544, 0.07717, 0.4412, 0.07823, 0.437, 0.03926, 0.4431, 0.03861, 0.4477, 0.07764, 0.4351, 0.07893, 0.4314, 0.04003, 0.437, 0.03926, 0.4412, 0.07823, 0.4298, 0.0797, 0.4263, 0.04089, 0.4314, 0.04003, 0.4351, 0.07893, 0.2366, 0.0804, 0.2259, 0.04173, 0.2312, 0.04066, 0.2423, 0.07941, 0.2303, 0.08132, 0.22, 0.04275, 0.2259, 0.04173, 0.2366, 0.0804, 0.2237, 0.08215, 0.2138, 0.04367, 0.22, 0.04275, 0.2303, 0.08132, 0.217, 0.08284, 0.2075, 0.04446, 0.2138, 0.04367, 0.2237, 0.08215, 0.2104, 0.08338, 0.2013, 0.04509, 0.2075, 0.04446, 0.217, 0.08284, 0.2043, 0.08373, 0.1956, 0.04554, 0.2013, 0.04509, 0.2104, 0.08338, 0.1988, 0.08389, 0.1904, 0.04578, 0.1956, 0.04554, 0.2043, 0.08373, 0.1942, 0.08386, 0.1861, 0.04582, 0.1904, 0.04578, 0.1988, 0.08389, 0.3393, 0.08294, 0.3426, 0.04574, 0.3476, 0.04519, 0.3446, 0.0824, 0.3333, 0.08321, 0.3369, 0.04601, 0.3426, 0.04574, 0.3393, 0.08294, 0.3267, 0.08321, 0.3308, 0.04599, 0.3369, 0.04601, 0.3333, 0.08321, 0.32, 0.08292, 0.3245, 0.04568, 0.3308, 0.04599, 0.3267, 0.08321, 0.3133, 0.08237, 0.3182, 0.04509, 0.3245, 0.04568, 0.32, 0.08292, 0.3069, 0.08157, 0.3122, 0.04425, 0.3182, 0.04509, 0.3133, 0.08237, 0.301, 0.08055, 0.3066, 0.04318, 0.3122, 0.04425, 0.3069, 0.08157, 0.2958, 0.07936, 0.3018, 0.04193, 0.3066, 0.04318, 0.301, 0.08055, 0.2917, 0.07804, 0.2979, 0.04055, 0.3018, 0.04193, 0.2958, 0.07936, 0.4144, 0.08165, 0.4216, 0.04274, 0.4263, 0.04349, 0.4195, 0.08229, 0.9813, 0.4046, 0.9673, 0.4024, 0.9763, 0.3503, 0.9834, 0.3511, 0.1877, 0.5397, 0.2518, 0.5397, 0.2522, 0.6318, 0.1861, 0.6317, 0.1861, 0.6317, 0.2522, 0.6318, 0.2438, 0.6962, 0.1901, 0.6957, 0.3321, 0.6196, 0.266, 0.6197, 0.2664, 0.5285, 0.3305, 0.5285, 0.5121, 0.7958, 0.5175, 0.8732, 0.5029, 0.8745, 0.498, 0.7976, 0.9612, 0.4934, 0.9673, 0.4024, 0.9813, 0.4046, 0.9756, 0.4949, 0.4239, 0.6344, 0.4239, 0.6722, 0.4166, 0.6724, 0.4166, 0.6346, 0.5121, 0.7958, 0.498, 0.7976, 0.4944, 0.7441, 0.5016, 0.7434, 0.2518, 0.5397, 0.1877, 0.5397, 0.1981, 0.4818, 0.2396, 0.4818, 0.3305, 0.5285, 0.2664, 0.5285, 0.2784, 0.4715, 0.3199, 0.4715, 0.9664, 0.5625, 0.9755, 0.5628, 0.9792, 0.6295, 0.9744, 0.6284, 0.266, 0.6197, 0.3321, 0.6196, 0.3279, 0.6841, 0.2743, 0.6847, 0.5029, 0.8745, 0.5175, 0.8732, 0.5103, 0.9268, 0.5011, 0.9271, 0.9612, 0.4934, 0.9756, 0.4949, 0.9755, 0.5628, 0.9664, 0.5625, 0.2028, 0.7549, 0.2299, 0.755, 0.221, 0.7759, 0.21, 0.7759, 0.1901, 0.6957, 0.2438, 0.6962, 0.2299, 0.755, 0.2028, 0.7549, 0.2743, 0.6847, 0.3279, 0.6841, 0.3151, 0.7456, 0.2881, 0.7457, 0.5011, 0.9271, 0.5103, 0.9268, 0.4992, 0.9723, 0.4944, 0.9733, 0.2546, 0.654, 0.2594, 0.663, 0.257, 0.6647, 0.2522, 0.6556, 0.2881, 0.7457, 0.3151, 0.7456, 0.3079, 0.7678, 0.2969, 0.7678, 0.255, 0.6368, 0.2594, 0.6346, 0.2546, 0.654, 0.2522, 0.6556, 0.9744, 0.6284, 0.9792, 0.6295, 0.9834, 0.6556, 0.9808, 0.6541, 0.9988, 0.7348, 0.9859, 0.734, 0.9934, 0.6809, 1.0, 0.681, 0.4073, 0.7166, 0.3484, 0.7166, 0.3476, 0.6297, 0.4084, 0.6298, 0.4084, 0.6298, 0.3476, 0.6297, 0.3551, 0.5672, 0.4044, 0.5677, 0.4263, 0.63, 0.4871, 0.63, 0.4864, 0.7161, 0.4274, 0.7161, 0.9537, 0.7235, 0.96, 0.8003, 0.9466, 0.8012, 0.9407, 0.7251, 0.9815, 0.8138, 0.9859, 0.734, 0.9988, 0.7348, 0.9948, 0.8139, 0.4871, 0.5902, 0.4871, 0.553, 0.4938, 0.5529, 0.4938, 0.59, 0.9537, 0.7235, 0.9407, 0.7251, 0.937, 0.6814, 0.9437, 0.6809, 0.3484, 0.7166, 0.4073, 0.7166, 0.398, 0.7699, 0.3598, 0.7699, 0.4274, 0.7161, 0.4864, 0.7161, 0.4751, 0.7698, 0.4369, 0.7698, 0.9874, 0.8685, 0.9957, 0.868, 1.0, 0.9176, 0.9956, 0.917, 0.4871, 0.63, 0.4263, 0.63, 0.4304, 0.5683, 0.4798, 0.5678, 0.9466, 0.8012, 0.96, 0.8003, 0.9547, 0.8586, 0.9463, 0.8586, 0.9815, 0.8138, 0.9948, 0.8139, 0.9957, 0.868, 0.9874, 0.8685, 0.3925, 0.5094, 0.3676, 0.5093, 0.3757, 0.488, 0.3858, 0.488, 0.4044, 0.5677, 0.3551, 0.5672, 0.3676, 0.5093, 0.3925, 0.5094, 0.4798, 0.5678, 0.4304, 0.5683, 0.4425, 0.5087, 0.4674, 0.5086, 0.9463, 0.8586, 0.9547, 0.8586, 0.9462, 0.9174, 0.9418, 0.9182, 0.3421, 0.6416, 0.3451, 0.6336, 0.3474, 0.6351, 0.3444, 0.643, 0.4674, 0.5086, 0.4425, 0.5087, 0.4492, 0.4866, 0.4593, 0.4866, 0.9418, 0.9182, 0.9462, 0.9174, 0.9394, 0.9404, 0.937, 0.9416, 0.3421, 0.6133, 0.3463, 0.6151, 0.3474, 0.6351, 0.3451, 0.6336, 0.1842, 0.4814, 0.1732, 0.48, 0.18, 0.4347, 0.1856, 0.4351, 0.879, 0.1948, 0.8287, 0.1948, 0.828, 0.1207, 0.8799, 0.1208, 0.8799, 0.1208, 0.828, 0.1207, 0.8343, 0.06738, 0.8765, 0.06782, 0.7352, 0.6556, 0.7871, 0.6555, 0.7864, 0.729, 0.7361, 0.729, 0.5531, 0.7875, 0.5587, 0.8611, 0.5473, 0.862, 0.5421, 0.7889, 0.1685, 0.5541, 0.1732, 0.48, 0.1842, 0.4814, 0.1798, 0.5549, 0.4928, 0.5903, 0.4928, 0.6225, 0.4871, 0.6224, 0.4871, 0.5902, 0.5531, 0.7875, 0.5421, 0.7889, 0.5385, 0.7439, 0.5442, 0.7434, 0.8287, 0.1948, 0.879, 0.1948, 0.871, 0.2404, 0.8384, 0.2404, 0.7361, 0.729, 0.7864, 0.729, 0.7768, 0.7749, 0.7442, 0.7749, 0.1726, 0.6081, 0.1797, 0.608, 0.1824, 0.6588, 0.1787, 0.6581, 0.7871, 0.6555, 0.7352, 0.6556, 0.7387, 0.6029, 0.7809, 0.6025, 0.5473, 0.862, 0.5587, 0.8611, 0.5541, 0.9152, 0.5469, 0.9152, 0.1685, 0.5541, 0.1798, 0.5549, 0.1797, 0.608, 0.1726, 0.6081, 0.8663, 0.01816, 0.845, 0.01809, 0.8519, -2.143e-08, 0.8605, -1.439e-08, 0.8765, 0.06782, 0.8343, 0.06738, 0.845, 0.01809, 0.8663, 0.01816, 0.7809, 0.6025, 0.7387, 0.6029, 0.749, 0.5521, 0.7703, 0.552, 0.5469, 0.9152, 0.5541, 0.9152, 0.5465, 0.9668, 0.5428, 0.9676, 0.09286, 0.4363, 0.09286, 0.4448, 0.09066, 0.4446, 0.09066, 0.4361, 0.7703, 0.552, 0.749, 0.5521, 0.7548, 0.5333, 0.7634, 0.5333, 0.5428, 0.9676, 0.5465, 0.9668, 0.5406, 0.9863, 0.5385, 0.9875, 0.1787, 0.6581, 0.1824, 0.6588, 0.1856, 0.6779, 0.1836, 0.6767, 0.4249, 0.5788, 0.4084, 0.5788, 0.4093, 0.527, 0.4176, 0.5267, 0.4956, 0.462, 0.5701, 0.462, 0.5712, 0.5705, 0.4944, 0.5704, 0.4944, 0.5704, 0.5712, 0.5705, 0.5622, 0.6474, 0.4999, 0.6468, 0.6525, 0.5684, 0.5756, 0.5685, 0.5768, 0.4609, 0.6512, 0.4609, 0.9757, 0.6809, 0.9815, 0.7733, 0.9654, 0.7767, 0.96, 0.685, 0.9134, 0.7977, 0.9208, 0.7177, 0.937, 0.7211, 0.9301, 0.8005, 0.4194, 0.488, 0.4176, 0.5267, 0.4093, 0.527, 0.411, 0.4882, 0.4249, 0.6344, 0.4084, 0.6344, 0.4106, 0.5788, 0.419, 0.579, 0.5701, 0.462, 0.4956, 0.462, 0.5074, 0.3944, 0.5557, 0.3944, 0.6512, 0.4609, 0.5768, 0.4609, 0.5911, 0.3937, 0.6394, 0.3937, 0.9189, 0.8643, 0.9294, 0.8654, 0.9326, 0.9327, 0.9271, 0.9313, 0.5756, 0.5685, 0.6525, 0.5684, 0.647, 0.6449, 0.5846, 0.6455, 0.9654, 0.7767, 0.9815, 0.7733, 0.9757, 0.8455, 0.9655, 0.847, 0.9134, 0.7977, 0.9301, 0.8005, 0.9294, 0.8654, 0.9189, 0.8643, 0.5155, 0.7179, 0.547, 0.718, 0.5371, 0.7434, 0.5243, 0.7434, 0.4999, 0.6468, 0.5622, 0.6474, 0.547, 0.718, 0.5155, 0.7179, 0.5846, 0.6455, 0.647, 0.6449, 0.6313, 0.7182, 0.5999, 0.7183, 0.9655, 0.847, 0.9757, 0.8455, 0.9689, 0.9195, 0.9636, 0.9212, 0.932, 0.968, 0.934, 0.9596, 0.937, 0.9612, 0.935, 0.9696, 0.5999, 0.7183, 0.6313, 0.7182, 0.6225, 0.7449, 0.6097, 0.7449, 0.9636, 0.9212, 0.9689, 0.9195, 0.9629, 0.9492, 0.96, 0.9511, 0.9271, 0.9313, 0.9326, 0.9327, 0.937, 0.9612, 0.934, 0.9596, 0.9601, 0.4045, 0.9436, 0.4011, 0.9528, 0.3503, 0.9612, 0.3517, 0.734, 0.6584, 0.6582, 0.6584, 0.6569, 0.5466, 0.7352, 0.5467, 0.7352, 0.5467, 0.6569, 0.5466, 0.6657, 0.4662, 0.7292, 0.4668, 0.6569, 0.1845, 0.7352, 0.1843, 0.7339, 0.2952, 0.658, 0.2952, 0.9011, 0.06875, 0.9092, 0.1783, 0.892, 0.1795, 0.8844, 0.0709, 0.937, 0.4971, 0.9436, 0.4011, 0.9601, 0.4045, 0.9539, 0.4998, 0.08435, 0.6627, 0.08435, 0.6158, 0.09291, 0.6156, 0.09291, 0.6625, 0.9011, 0.06875, 0.8844, 0.0709, 0.8799, 0.0007043, 0.8885, 3.097e-09, 0.6582, 0.6584, 0.734, 0.6584, 0.7218, 0.7272, 0.6726, 0.7272, 0.658, 0.2952, 0.7339, 0.2952, 0.7192, 0.3644, 0.67, 0.3644, 0.9428, 0.5735, 0.9535, 0.5745, 0.9568, 0.65, 0.9513, 0.6485, 0.7352, 0.1843, 0.6569, 0.1845, 0.6627, 0.1051, 0.7262, 0.1044, 0.892, 0.1795, 0.9092, 0.1783, 0.9024, 0.2568, 0.8915, 0.2568, 0.937, 0.4971, 0.9539, 0.4998, 0.9535, 0.5745, 0.9428, 0.5735, 0.7128, 0.3919, 0.6808, 0.3917, 0.6906, 0.3644, 0.7036, 0.3644, 0.7292, 0.4668, 0.6657, 0.4662, 0.6808, 0.3917, 0.7128, 0.3919, 0.7262, 0.1044, 0.6627, 0.1051, 0.6789, 0.02837, 0.711, 0.02826, 0.8915, 0.2568, 0.9024, 0.2568, 0.8916, 0.3288, 0.8859, 0.3299, 0.5712, 0.4599, 0.5712, 0.4477, 0.5747, 0.4473, 0.5747, 0.4596, 0.711, 0.02826, 0.6789, 0.02837, 0.6881, -4.586e-09, 0.7011, 1.628e-08, 0.8859, 0.3299, 0.8916, 0.3288, 0.883, 0.3551, 0.8799, 0.3568, 0.9513, 0.6485, 0.9568, 0.65, 0.9612, 0.6809, 0.9581, 0.679, 0.9394, 0.2819, 0.9554, 0.2837, 0.9452, 0.3503, 0.937, 0.3497, 0.07415, 0.7235, 0.001026, 0.7235, -5.22e-09, 0.6158, 0.07547, 0.616, 0.07547, 0.616, -5.22e-09, 0.6158, 0.00877, 0.537, 0.07003, 0.5376, 0.09304, 0.6151, 0.1685, 0.615, 0.1675, 0.7218, 0.09435, 0.7218, 0.9168, 0.2734, 0.9092, 0.177, 0.9258, 0.1757, 0.9329, 0.2712, 0.9623, 0.1765, 0.9554, 0.2837, 0.9394, 0.2819, 0.9458, 0.1756, 0.4166, 0.6344, 0.4166, 0.6791, 0.4084, 0.6792, 0.4084, 0.6345, 0.9168, 0.2734, 0.9329, 0.2712, 0.937, 0.3263, 0.9288, 0.3271, 0.001026, 0.7235, 0.07415, 0.7235, 0.06237, 0.7888, 0.01496, 0.7888, 0.09435, 0.7218, 0.1675, 0.7218, 0.1534, 0.7885, 0.106, 0.7885, 0.9563, 0.09912, 0.9459, 0.09928, 0.9418, 0.02684, 0.9473, 0.02785, 0.1685, 0.615, 0.09304, 0.6151, 0.0984, 0.538, 0.1597, 0.5373, 0.9258, 0.1757, 0.9092, 0.177, 0.9157, 0.1039, 0.9262, 0.1037, 0.9623, 0.1765, 0.9458, 0.1756, 0.9459, 0.09928, 0.9563, 0.09912, 0.0546, 0.4637, 0.0237, 0.4636, 0.03334, 0.4361, 0.0459, 0.4361, 0.07003, 0.5376, 0.00877, 0.537, 0.0237, 0.4636, 0.0546, 0.4637, 0.1597, 0.5373, 0.0984, 0.538, 0.1138, 0.4629, 0.1447, 0.4628, 0.9262, 0.1037, 0.9157, 0.1039, 0.9259, 0.03036, 0.9314, 0.02928, 0.5744, 0.4603, 0.5744, 0.4723, 0.5712, 0.472, 0.5712, 0.4599, 0.1447, 0.4628, 0.1138, 0.4629, 0.1224, 0.4347, 0.135, 0.4347, 0.9314, 0.02928, 0.9259, 0.03036, 0.934, 0.001604, 0.937, -1.962e-08, 0.9473, 0.02785, 0.9418, 0.02684, 0.937, -3.058e-08, 0.94, 0.00167, 0.8039, 0.7241, 0.8212, 0.7279, 0.8025, 0.8008, 0.7937, 0.7993, 0.5781, 0.07341, 0.6569, 0.07107, 0.6569, 0.19, 0.5756, 0.1923, 0.5756, 0.1923, 0.6569, 0.19, 0.6501, 0.2786, 0.5841, 0.2799, 0.5756, 0.1936, 0.4944, 0.1914, 0.4944, 0.07333, 0.5731, 0.07558, 0.9202, 0.6501, 0.9149, 0.5337, 0.9322, 0.5313, 0.937, 0.6467, 0.8316, 0.6124, 0.8212, 0.7279, 0.8039, 0.7241, 0.8138, 0.6095, 0.07547, 0.6664, 0.07547, 0.6164, 0.08435, 0.6156, 0.08435, 0.6656, 0.9202, 0.6501, 0.937, 0.6467, 0.9356, 0.7164, 0.927, 0.7177, 0.6569, 0.07107, 0.5781, 0.07341, 0.5936, 0.001517, 0.6447, 1.702e-08, 0.5731, 0.07558, 0.4944, 0.07333, 0.5088, 1.056e-09, 0.5598, 0.001456, 0.823, 0.5292, 0.8118, 0.5282, 0.8025, 0.4514, 0.8084, 0.4531, 0.4944, 0.1914, 0.5756, 0.1936, 0.569, 0.2793, 0.503, 0.2781, 0.9322, 0.5313, 0.9149, 0.5337, 0.9214, 0.4466, 0.9323, 0.4459, 0.8316, 0.6124, 0.8138, 0.6095, 0.8118, 0.5282, 0.823, 0.5292, 0.6044, 0.3626, 0.6377, 0.3617, 0.6299, 0.3933, 0.6164, 0.3937, 0.5841, 0.2799, 0.6501, 0.2786, 0.6377, 0.3617, 0.6044, 0.3626, 0.503, 0.2781, 0.569, 0.2793, 0.5503, 0.3628, 0.517, 0.362, 0.9323, 0.4459, 0.9214, 0.4466, 0.928, 0.3618, 0.9337, 0.3602, 0.5712, 0.4473, 0.5712, 0.4333, 0.5746, 0.4333, 0.5746, 0.4473, 0.517, 0.362, 0.5503, 0.3628, 0.539, 0.3944, 0.5255, 0.394, 0.9337, 0.3602, 0.928, 0.3618, 0.9339, 0.3291, 0.937, 0.3271, 0.8084, 0.4531, 0.8025, 0.4514, 0.7937, 0.4232, 0.7969, 0.4253, 0.823, 0.08482, 0.8031, 0.08234, 0.8178, 2.885e-10, 0.828, 0.0008015, 0.09445, 0.0807, 0.1846, 0.0807, 0.1861, 0.2135, 0.09304, 0.2134, 0.09304, 0.2134, 0.1861, 0.2135, 0.175, 0.3106, 0.09946, 0.3099, 0.09304, 0.2139, 1.944e-08, 0.214, 0.001466, 0.08228, 0.09161, 0.08228, 0.8548, 0.5051, 0.8635, 0.6368, 0.8432, 0.638, 0.8351, 0.5073, 0.7937, 0.2125, 0.8031, 0.08234, 0.823, 0.08482, 0.8141, 0.214, 0.3321, 0.6718, 0.3321, 0.6134, 0.3421, 0.6133, 0.3421, 0.6717, 0.8548, 0.5051, 0.8351, 0.5073, 0.8316, 0.4239, 0.8417, 0.4232, 0.1846, 0.0807, 0.09445, 0.0807, 0.1086, 1.813e-08, 0.167, 8.459e-09, 0.09161, 0.08228, 0.001466, 0.08228, 0.01887, 2.543e-08, 0.07732, 2.279e-08, 0.8017, 0.3055, 0.8146, 0.3055, 0.821, 0.3917, 0.8143, 0.3904, 1.944e-08, 0.214, 0.09304, 0.2139, 0.08649, 0.309, 0.01096, 0.3097, 0.8432, 0.638, 0.8635, 0.6368, 0.8557, 0.7315, 0.8429, 0.7313, 0.7937, 0.2125, 0.8141, 0.214, 0.8146, 0.3055, 0.8017, 0.3055, 0.1181, 0.4008, 0.1562, 0.401, 0.144, 0.4347, 0.1285, 0.4347, 0.09946, 0.3099, 0.175, 0.3106, 0.1562, 0.401, 0.1181, 0.4008, 0.01096, 0.3097, 0.08649, 0.309, 0.06776, 0.4014, 0.02968, 0.4016, 0.8429, 0.7313, 0.8557, 0.7315, 0.8445, 0.8193, 0.8378, 0.8205, 0.5712, 0.4331, 0.5712, 0.4176, 0.5749, 0.4179, 0.5749, 0.4333, 0.02968, 0.4016, 0.06776, 0.4014, 0.0573, 0.4361, 0.04181, 0.4361, 0.8378, 0.8205, 0.8445, 0.8193, 0.8353, 0.8514, 0.8316, 0.8535, 0.8143, 0.3904, 0.821, 0.3917, 0.828, 0.4232, 0.8243, 0.4211, 0.9655, 0.2111, 0.978, 0.2127, 0.9687, 0.2532, 0.9623, 0.2527, 0.7931, 0.2212, 0.7364, 0.2212, 0.7352, 0.142, 0.7937, 0.1421, 0.7937, 0.1421, 0.7352, 0.142, 0.7419, 0.08142, 0.7894, 0.08192, 0.7352, 0.4056, 0.7937, 0.4055, 0.7925, 0.4842, 0.7358, 0.4842, 0.5232, 0.9432, 0.5175, 0.8654, 0.5303, 0.8647, 0.5357, 0.942, 0.984, 0.1382, 0.978, 0.2127, 0.9655, 0.2111, 0.9711, 0.1372, 0.4927, 0.6243, 0.4927, 0.6545, 0.4871, 0.6527, 0.4871, 0.6225, 0.5232, 0.9432, 0.5357, 0.942, 0.5385, 0.9934, 0.5321, 0.9938, 0.7364, 0.2212, 0.7931, 0.2212, 0.7843, 0.2677, 0.7475, 0.2677, 0.7358, 0.4842, 0.7925, 0.4842, 0.7814, 0.5333, 0.7446, 0.5333, 0.9789, 0.0802, 0.9708, 0.0801, 0.9667, 0.02297, 0.971, 0.02379, 0.7937, 0.4055, 0.7352, 0.4056, 0.7395, 0.3476, 0.787, 0.3471, 0.5303, 0.8647, 0.5175, 0.8654, 0.5225, 0.8106, 0.5306, 0.8107, 0.984, 0.1382, 0.9711, 0.1372, 0.9708, 0.0801, 0.9789, 0.0802, 0.7775, 0.02428, 0.7535, 0.02419, 0.7611, 0.001885, 0.7708, 0.001885, 0.7894, 0.08192, 0.7419, 0.08142, 0.7535, 0.02419, 0.7775, 0.02428, 0.787, 0.3471, 0.7395, 0.3476, 0.7515, 0.2901, 0.7755, 0.29, 0.5306, 0.8107, 0.5225, 0.8106, 0.5301, 0.7619, 0.5343, 0.7612, 0.7708, 0.001885, 0.7611, 0.001885, 0.7611, -4.467e-08, 0.7709, -4.533e-08, 0.7755, 0.29, 0.7515, 0.2901, 0.7582, 0.2677, 0.7679, 0.2677, 0.5343, 0.7612, 0.5301, 0.7619, 0.5362, 0.7446, 0.5385, 0.7434, 0.971, 0.02379, 0.9667, 0.02297, 0.9623, -3.26e-09, 0.9646, 0.001231, 0.07814, 0.5839, 0.08648, 0.585, 0.07974, 0.6156, 0.07547, 0.6153, 0.8282, 0.2713, 0.8661, 0.2713, 0.8671, 0.324, 0.828, 0.324, 0.828, 0.324, 0.8671, 0.324, 0.8627, 0.3644, 0.831, 0.3641, 0.7352, 0.8121, 0.6961, 0.8122, 0.6971, 0.7598, 0.735, 0.7598, 0.255, 0.6012, 0.2522, 0.5525, 0.2604, 0.5534, 0.263, 0.6017, 0.09066, 0.5314, 0.08648, 0.585, 0.07814, 0.5839, 0.08207, 0.5308, 0.575, 0.3953, 0.575, 0.4176, 0.5712, 0.4168, 0.5712, 0.3944, 0.255, 0.6012, 0.263, 0.6017, 0.2628, 0.6346, 0.2587, 0.6341, 0.8661, 0.2713, 0.8282, 0.2713, 0.8338, 0.2404, 0.8584, 0.2404, 0.735, 0.7598, 0.6971, 0.7598, 0.7047, 0.7272, 0.7293, 0.7272, 0.08713, 0.4908, 0.08172, 0.4908, 0.07866, 0.4515, 0.08149, 0.452, 0.6961, 0.8122, 0.7352, 0.8121, 0.7321, 0.8507, 0.7004, 0.851, 0.2604, 0.5534, 0.2522, 0.5525, 0.2552, 0.5197, 0.2604, 0.5206, 0.09066, 0.5314, 0.08207, 0.5308, 0.08172, 0.4908, 0.08713, 0.4908, 0.839, 0.4025, 0.855, 0.4026, 0.85, 0.4175, 0.8435, 0.4175, 0.831, 0.3641, 0.8627, 0.3644, 0.855, 0.4026, 0.839, 0.4025, 0.7004, 0.851, 0.7321, 0.8507, 0.724, 0.889, 0.708, 0.8891, 0.2604, 0.5206, 0.2552, 0.5197, 0.2585, 0.4917, 0.2612, 0.4917, 0.8435, 0.4175, 0.85, 0.4175, 0.8499, 0.4188, 0.8434, 0.4188, 0.708, 0.8891, 0.724, 0.889, 0.7195, 0.904, 0.713, 0.904, 0.2612, 0.4917, 0.2585, 0.4917, 0.2615, 0.4823, 0.263, 0.4818, 0.08149, 0.452, 0.07866, 0.4515, 0.07547, 0.4361, 0.07701, 0.437])
me_cylinder_019.update()

# ---- objects
ob_character = bpy.data.objects.new('Character', me_cube_002)
ob_characterspine = bpy.data.objects.new('CharacterSpine', me_cube_003)
ob_characterchest = bpy.data.objects.new('CharacterChest', me_cylinder)
ob_characterfootl = bpy.data.objects.new('CharacterFootL', me_cylinder_001)
ob_characterforearml = bpy.data.objects.new('CharacterForearmL', me_cylinder_002)
ob_characterfootr = bpy.data.objects.new('CharacterFootR', me_cylinder_003)
ob_characterhandl = bpy.data.objects.new('CharacterHandL', me_cylinder_004)
ob_characterforearmr = bpy.data.objects.new('CharacterForearmR', me_cylinder_005)
ob_characterhandr = bpy.data.objects.new('CharacterHandR', me_cylinder_006)
ob_characterhead = bpy.data.objects.new('CharacterHead', me_cylinder_007)
ob_characterneck = bpy.data.objects.new('CharacterNeck', me_cylinder_008)
ob_charactershinl = bpy.data.objects.new('CharacterShinL', me_cylinder_009)
ob_charactershinr = bpy.data.objects.new('CharacterShinR', me_cylinder_010)
ob_charactershoulderl = bpy.data.objects.new('CharacterShoulderL', me_cylinder_011)
ob_characterthighl = bpy.data.objects.new('CharacterThighL', me_cylinder_013)
ob_characterthighr = bpy.data.objects.new('CharacterThighR', me_cylinder_014)
ob_charactertoel = bpy.data.objects.new('CharacterToeL', me_cylinder_015)
ob_charactertoer = bpy.data.objects.new('CharacterToeR', me_cylinder_016)
ob_characterupperarml = bpy.data.objects.new('CharacterUpperArmL', me_cylinder_017)
ob_characterupperarmr = bpy.data.objects.new('CharacterUpperArmR', me_cylinder_018)
ob_charactershoulderr = bpy.data.objects.new('CharacterShoulderR', me_cylinder_022)
ob_floor = bpy.data.objects.new('Floor', me_cube)
ob_tree = bpy.data.objects.new('Tree', me_cylinder_019)

# ---- transforms, parenting, visibility, modifiers, constraints
ob_character.location = (0.0, 0.0, 0.0)
ob_characterspine.location = (0.0, 0.0, 0.0)
ob_characterchest.location = (0.0, 0.0, 0.0)
ob_characterfootl.location = (0.0, 0.0, 0.0)
ob_characterforearml.location = (0.0, 0.0, 0.0)
ob_characterfootr.location = (0.0, 0.0, 0.0)
ob_characterhandl.location = (0.0, 0.0, 0.0)
ob_characterforearmr.location = (0.0, 0.0, 0.0)
ob_characterhandr.location = (0.0, 0.0, 0.0)
ob_characterhead.location = (0.0, 0.0, 0.0)
ob_characterneck.location = (0.0, 0.0, 0.0)
ob_charactershinl.location = (0.0, 0.0, 0.0)
ob_charactershinr.location = (0.0, 0.0, 0.0)
ob_charactershoulderl.location = (0.0, 0.0, 0.0)
ob_characterthighl.location = (0.0, 0.0, 0.0)
ob_characterthighr.location = (0.0, 0.0, 0.0)
ob_charactertoel.location = (0.0, 0.0, 0.0)
ob_charactertoer.location = (0.0, 0.0, 0.0)
ob_characterupperarml.location = (0.0, 0.0, 0.0)
ob_characterupperarmr.location = (0.0, 0.0, 0.0)
ob_charactershoulderr.location = (0.0, 0.0, 0.0)
ob_floor.location = (0.0, -0.1, 0.0)
ob_floor.scale = (110.0, 0.011, 110.0)
ob_tree.location = (0.0, 0.0, 0.0)
ob_tree.rotation_euler = (-1.571, -2.22e-16, 2.22e-16)
ob_tree.scale = (0.075, 0.075, 0.075)

# ---- collection membership
col_character.objects.link(ob_character)
col_character.objects.link(ob_characterspine)
col_character.objects.link(ob_characterchest)
col_character.objects.link(ob_characterfootl)
col_character.objects.link(ob_characterforearml)
col_character.objects.link(ob_characterfootr)
col_character.objects.link(ob_characterhandl)
col_character.objects.link(ob_characterforearmr)
col_character.objects.link(ob_characterhandr)
col_character.objects.link(ob_characterhead)
col_character.objects.link(ob_characterneck)
col_character.objects.link(ob_charactershinl)
col_character.objects.link(ob_charactershinr)
col_character.objects.link(ob_charactershoulderl)
col_character.objects.link(ob_characterthighl)
col_character.objects.link(ob_characterthighr)
col_character.objects.link(ob_charactertoel)
col_character.objects.link(ob_charactertoer)
col_character.objects.link(ob_characterupperarml)
col_character.objects.link(ob_characterupperarmr)
col_character.objects.link(ob_charactershoulderr)
col_floor.objects.link(ob_floor)
col_object.objects.link(ob_tree)

# ---- scene / render settings (as saved in the file)
scene.frame_start = 1; scene.frame_end = 250; scene.frame_set(1)
scene.render.engine = 'BLENDER_EEVEE_NEXT'
bpy.context.view_layer.update()

# ---- added for rendering (the .blend has no active camera and no usable light): camera, sun
cam_auto = bpy.data.cameras.new('AutoCamera')
cam_auto.lens = 50.0
cam_auto.sensor_width = 36.0
cam_auto.clip_end = 1000.0
ob_auto_camera = bpy.data.objects.new('AutoCamera', cam_auto)
scene.collection.objects.link(ob_auto_camera)
ob_auto_camera.location = (26.3643, -32.4155, 21.0915)
ob_auto_camera.rotation_euler = (1.09748, -7.21219e-08, 0.694738)
scene.camera = ob_auto_camera
light_auto_sun = bpy.data.lights.new('AutoSun', 'SUN')
light_auto_sun.energy = 3.0
light_auto_sun.angle = 0.0523599
ob_auto_sun = bpy.data.objects.new('AutoSun', light_auto_sun)
scene.collection.objects.link(ob_auto_sun)
ob_auto_sun.rotation_euler = (0.872665, 0.174533, 0.523599)
bpy.context.view_layer.update()
